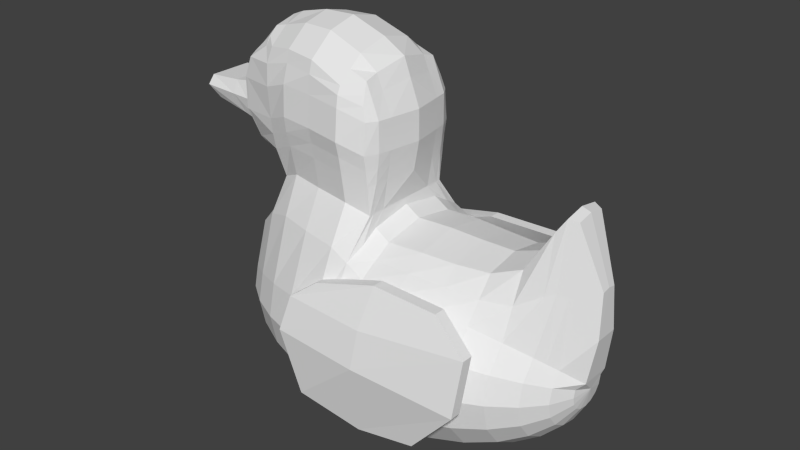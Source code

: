 # Source: Rubber_Duck_new.blend  (saved by Blender 2.70.0; exported with 4.5.12 LTS)
import bpy
from mathutils import Matrix  # noqa: F401  (used for matrix-valued properties, if any)

bpy.ops.wm.read_factory_settings(use_empty=True)
scene = bpy.context.scene
scene.name = 'Scene'

# ---- collections
col_collection_2 = bpy.data.collections.new('Collection 2'); scene.collection.children.link(col_collection_2)

# ---- world
world_world = bpy.data.worlds.new('World'); scene.world = world_world
world_world.color = (0.05088, 0.05088, 0.05088)
world_world.use_sun_shadow = False
world_world.sun_shadow_jitter_overblur = 0.0
world_world.cycles.sampling_method = 'MANUAL'
world_world.cycles.sample_map_resolution = 256

# ---- meshes
me_plane_002 = bpy.data.meshes.new('Plane.002')
me_plane_002.from_pydata([(-1.83, -1.313, 1.341), (-2.393, -0.6043, 1.076), (-0.9499, -1.459, 1.303), (0.004461, -1.549, 1.231), (6.008, -0.2253, -2.688), (5.719, -0.4421, -3.164), (5.249, -0.642, -3.603), (4.616, -0.8171, -3.987), (3.845, -0.9609, -4.303), (2.965, -1.068, -4.537), (2.011, -1.133, -4.682), (1.018, -1.156, -4.73), (0.02589, -1.133, -4.753), (-0.9285, -1.068, -4.708), (-1.808, -0.9609, -4.587), (-2.579, -0.8171, -4.319), (-3.212, -0.642, -3.899), (-3.682, -0.4421, -3.377), (-3.971, -0.2253, -2.688), (6.008, -0.4164, -2.572), (5.719, -0.8171, -2.936), (5.249, -1.186, -3.272), (4.616, -1.51, -3.566), (3.845, -1.776, -3.808), (2.965, -1.973, -3.987), (2.011, -2.095, -4.098), (1.018, -2.136, -4.135), (0.02589, -2.095, -4.098), (-0.9285, -1.973, -3.987), (-1.808, -1.776, -3.808), (-2.579, -1.51, -3.566), (-3.212, -1.186, -3.272), (-3.682, -0.8171, -2.936), (-3.971, -0.4164, -2.572), (6.008, -0.5442, -2.398), (5.719, -1.068, -2.595), (5.249, -1.55, -2.777), (4.616, -1.973, -2.936), (3.845, -2.32, -3.067), (2.965, -2.578, -3.164), (2.011, -2.737, -3.224), (1.018, -2.79, -3.244), (0.02589, -2.737, -3.224), (-0.9285, -2.578, -3.164), (-1.808, -2.32, -3.067), (-2.579, -1.973, -2.936), (-3.212, -1.55, -2.777), (-3.682, -1.068, -2.595), (-3.971, -0.5442, -2.398), (6.008, -0.5891, -2.193), (5.719, -1.156, -2.193), (5.249, -1.678, -2.193), (4.616, -2.136, -2.193), (3.845, -2.511, -2.193), (2.965, -2.79, -2.193), (2.011, -2.962, -2.193), (1.018, -3.02, -2.193), (0.02589, -2.962, -2.193), (-0.9285, -2.79, -2.193), (-1.808, -2.511, -2.193), (-2.579, -2.136, -2.193), (-3.212, -1.678, -2.193), (-3.682, -1.156, -2.193), (-3.971, -0.5891, -2.193), (6.008, -0.5442, -1.988), (5.719, -1.068, -1.791), (5.249, -1.55, -1.609), (4.616, -1.973, -1.45), (3.845, -2.32, -1.319), (2.965, -2.578, -1.222), (2.011, -2.737, -1.162), (1.018, -2.79, -1.142), (0.0259, -2.737, -1.162), (-0.9285, -2.578, -1.222), (-1.808, -2.32, -1.319), (-2.579, -1.973, -1.45), (-3.212, -1.55, -1.609), (-3.682, -1.068, -1.791), (-3.971, -0.5442, -1.988), (6.189, -0.4164, -1.814), (5.719, -0.8171, -1.45), (5.249, -1.186, -1.114), (4.616, -1.51, -0.82), (3.845, -1.776, -0.5785), (2.965, -1.973, -0.399), (2.011, -2.095, -0.2885), (1.018, -2.136, -0.2512), (0.0259, -2.095, 0.2651), (-0.9285, -1.973, 0.3373), (-1.808, -1.776, 0.3747), (-2.579, -1.51, 0.1104), (-3.212, -1.186, -0.4236), (-3.682, -0.8171, -1.028), (-3.971, -0.4164, -1.814), (6.317, -0.2253, 0.523), (5.719, -0.4421, 2.117), (5.249, -0.642, 1.81), (4.616, -0.8171, 0.7495), (3.845, -0.9609, 0.4375), (2.965, -1.068, 0.3996), (2.011, -1.133, 0.4019), (1.018, -1.156, 0.3441), (-2.579, -0.8171, 0.5313), (-3.212, -0.642, -0.09287), (-3.682, -0.4421, -0.7998), (-3.971, -0.2253, -1.698), (5.484, -0.542, -3.383), (5.484, -1.002, -3.104), (5.484, -1.309, -2.686), (5.484, -1.417, -2.193), (5.484, -1.309, -1.7), (5.484, -1.002, -1.282), (5.484, -0.542, 2.176), (6.361, -0.3209, -0.6456), (-2.579, -1.164, 0.3209), (-2.393, -0.8605, 1.076), (1.018, -1.646, 0.04646), (2.011, -1.614, 0.0567), (2.965, -1.52, 0.0003049), (3.845, -1.368, -0.07049), (4.616, -1.164, -0.03523), (5.249, -0.9142, 0.3477), (-3.971, -0.3209, -1.756), (-3.682, -0.6296, -0.9137), (5.719, -0.6296, 0.3334), (-3.212, -0.9142, -0.2582), (5.484, -0.7719, 0.4471), (0.5895, -1.336, 0.9731), (-3.827, -0.3337, -3.033), (-3.827, -0.6168, -2.754), (-3.827, -0.806, -2.497), (-3.827, -0.8724, -2.193), (-3.827, -0.806, -1.889), (-3.827, -0.6168, -1.295), (-3.827, -0.3337, -1.123), (-3.827, -0.4752, -1.209), (0.5222, -1.145, -4.741), (0.5222, -2.115, -4.116), (0.5222, -2.764, -3.234), (0.5222, -2.991, -2.193), (0.5222, -2.764, -1.152), (0.5222, -2.115, 0.006966), (0.6109, -1.145, 0.5966), (0.6109, -1.63, 0.3018), (-0.06682, -1.549, 4.14), (-1.021, -1.459, 4.516), (-1.901, -1.313, 4.553), (-2.672, -1.117, 4.412), (-0.06682, -0.8383, 4.724), (-1.021, -0.7896, 5.066), (-1.901, -0.7106, 5.048), (-2.672, -0.6043, 4.833), (-2.672, -0.8605, 4.623), (-1.901, -1.012, 4.801), (-1.021, -1.124, 4.791), (-0.06682, -1.194, 4.432), (0.4295, -1.364, 3.963), (0.4295, -0.8465, 4.37), (0.4295, -1.205, 4.258), (-2.393, -1.117, 1.076), (0.5895, -0.8465, 0.9731), (0.5895, -1.205, 0.9731), (-2.533, -1.415, 2.683), (-0.9856, -1.695, 2.91), (0.6129, -1.551, 2.579), (-0.03118, -1.799, 2.838), (-1.865, -1.62, 2.947), (0.8498, -0.8465, 2.579), (0.7884, -1.205, 2.579), (-2.602, -1.415, 3.486), (-1.003, -1.613, 3.713), (0.6099, -1.476, 3.383), (-0.049, -1.712, 3.641), (-1.883, -1.561, 3.75), (0.8467, -0.8465, 3.383), (0.7853, -1.205, 3.383), (-2.67, -0.6043, 1.411), (-2.67, -0.8605, 1.411), (-3.004, -0.9966, 4.331), (-3.004, -0.6043, 4.751), (-3.004, -0.8605, 4.541), (-2.67, -0.9966, 1.411), (-3.624, -1.158, 2.601), (-4.589, -0.7386, 2.641), (-3.624, -0.8605, 2.601), (-3.624, -0.7386, 2.601), (-3.694, -1.101, 3.404), (-3.694, -0.8605, 3.404), (-3.694, -0.6043, 3.404), (-2.644, -1.339, 4.042), (-1.014, -1.556, 4.195), (0.5016, -1.424, 3.731), (-0.05969, -1.652, 3.94), (-1.894, -1.4, 4.232), (0.5964, -0.8465, 3.975), (0.5718, -1.205, 3.908), (-3.514, -1.063, 3.96), (-3.514, -0.8605, 4.086), (-3.514, -0.6043, 4.213), (-2.463, -1.356, 1.88), (-0.9678, -1.556, 2.107), (0.6012, -1.424, 1.776), (-0.01336, -1.652, 2.034), (-1.847, -1.475, 2.144), (0.7196, -0.8465, 1.776), (0.6889, -1.205, 1.776), (-2.818, -0.994, 1.581), (-2.818, -0.8605, 1.581), (-2.818, -0.6043, 1.581), (-2.498, -1.404, 2.281), (-0.9767, -1.613, 2.508), (0.607, -1.476, 2.178), (-0.02227, -1.712, 2.436), (-1.856, -1.574, 2.546), (0.7847, -0.8465, 2.178), (0.7386, -1.205, 2.178), (-3.351, -1.012, 1.883), (-3.351, -0.8605, 1.883), (-3.351, -0.6043, 1.883), (-5.553, -0.7386, 2.682), (-5.492, -0.6043, 2.936), (-5.28, -0.6043, 2.346), (-4.315, -0.6043, 2.143), (-4.593, -0.6043, 2.997), (-4.144, -0.6043, 3.063), (-4.107, -0.7386, 2.621), (-3.833, -0.6043, 2.013), (-0.1894, -3.11, -3.478), (3.374, -3.163, -3.313), (0.005463, -2.642, -0.4841), (3.509, -2.525, -0.03437), (-0.8191, -3.129, -1.884), (1.66, -3.063, -3.733), (4.603, -3.321, -1.884), (1.66, -2.444, -0.03437), (1.66, -3.321, -1.884), (4.611, -2.954, -0.5841), (-0.6917, -2.837, -1.019), (1.66, -3.042, -0.9589), (-0.1894, -2.81, -3.478), (3.374, -2.864, -3.313), (0.005463, -2.343, -0.4841), (3.509, -2.225, -0.03437), (-0.8191, -2.829, -1.884), (1.66, -2.763, -3.733), (4.603, -3.021, -1.884), (1.66, -2.145, -0.03437), (1.66, -3.021, -1.884), (4.611, -2.654, -0.5841), (-0.6917, -2.537, -1.019), (1.66, -2.742, -0.9589), (-3.545, -1.177, 2.607), (-2.65, -0.6043, 1.386), (-2.98, -1.005, 4.336), (-3.614, -1.124, 3.41), (-2.98, -0.6043, 4.757), (-2.98, -0.8605, 4.547), (-2.65, -1.005, 1.386), (-2.65, -0.8605, 1.386), (-3.451, -1.083, 3.966), (-2.792, -1.021, 1.603), (-3.289, -1.041, 1.912), (6.317, 0.0, 0.5638), (5.719, 0.0, 2.197), (5.249, 0.0, 1.926), (4.616, 0.0, 0.8973), (3.845, 0.0, 0.6113), (2.965, 0.0, 0.5928), (2.011, 0.0, 0.607), (1.018, 0.0, 0.5532), (-1.83, 1.313, 1.341), (-2.393, 0.0, 1.076), (-2.393, 0.6043, 1.076), (-2.579, 0.0, 0.6791), (-3.212, 0.0, 0.02327), (-3.682, 0.0, -0.7198), (-3.971, 0.0, -1.657), (-0.9499, 1.459, 1.303), (0.004461, 1.549, 1.231), (6.008, 0.0, -2.729), (5.719, 0.0, -3.244), (5.249, 0.0, -3.719), (4.616, 0.0, -4.135), (3.845, 0.0, -4.476), (2.965, 0.0, -4.73), (2.011, 0.0, -4.887), (1.018, 0.0, -4.939), (0.02589, 0.0, -4.958), (-0.9285, 0.0, -4.901), (-1.808, 0.0, -4.761), (-2.579, 0.0, -4.466), (-3.212, 0.0, -4.015), (-3.682, 0.0, -3.457), (-3.971, 0.0, -2.729), (6.008, 0.2253, -2.688), (5.719, 0.4421, -3.164), (5.249, 0.642, -3.603), (4.616, 0.8171, -3.987), (3.845, 0.9609, -4.303), (2.965, 1.068, -4.537), (2.011, 1.133, -4.682), (1.018, 1.156, -4.73), (0.02589, 1.133, -4.753), (-0.9285, 1.068, -4.708), (-1.808, 0.9609, -4.587), (-2.579, 0.8171, -4.319), (-3.212, 0.642, -3.899), (-3.682, 0.4421, -3.377), (-3.971, 0.2253, -2.688), (6.008, 0.4164, -2.572), (5.719, 0.8171, -2.936), (5.249, 1.186, -3.272), (4.616, 1.51, -3.566), (3.845, 1.776, -3.808), (2.965, 1.973, -3.987), (2.011, 2.095, -4.098), (1.018, 2.136, -4.135), (0.02589, 2.095, -4.098), (-0.9285, 1.973, -3.987), (-1.808, 1.776, -3.808), (-2.579, 1.51, -3.566), (-3.212, 1.186, -3.272), (-3.682, 0.8171, -2.936), (-3.971, 0.4164, -2.572), (6.008, 0.5442, -2.398), (5.719, 1.068, -2.595), (5.249, 1.55, -2.777), (4.616, 1.973, -2.936), (3.845, 2.32, -3.067), (2.965, 2.578, -3.164), (2.011, 2.737, -3.224), (1.018, 2.79, -3.244), (0.02589, 2.737, -3.224), (-0.9285, 2.578, -3.164), (-1.808, 2.32, -3.067), (-2.579, 1.973, -2.936), (-3.212, 1.55, -2.777), (-3.682, 1.068, -2.595), (-3.971, 0.5442, -2.398), (6.008, 0.5891, -2.193), (5.719, 1.156, -2.193), (5.249, 1.678, -2.193), (4.616, 2.136, -2.193), (3.845, 2.511, -2.193), (2.965, 2.79, -2.193), (2.011, 2.962, -2.193), (1.018, 3.02, -2.193), (0.02589, 2.962, -2.193), (-0.9285, 2.79, -2.193), (-1.808, 2.511, -2.193), (-2.579, 2.136, -2.193), (-3.212, 1.678, -2.193), (-3.682, 1.156, -2.193), (-3.971, 0.5891, -2.193), (6.008, 0.5442, -1.988), (5.719, 1.068, -1.791), (5.249, 1.55, -1.609), (4.616, 1.973, -1.45), (3.845, 2.32, -1.319), (2.965, 2.578, -1.222), (2.011, 2.737, -1.162), (1.018, 2.79, -1.142), (0.0259, 2.737, -1.162), (-0.9285, 2.578, -1.222), (-1.808, 2.32, -1.319), (-2.579, 1.973, -1.45), (-3.212, 1.55, -1.609), (-3.682, 1.068, -1.791), (-3.971, 0.5442, -1.988), (6.106, 0.0, -2.193), (6.189, 0.4164, -1.814), (5.719, 0.8171, -1.45), (5.249, 1.186, -1.114), (4.616, 1.51, -0.82), (3.845, 1.776, -0.5785), (2.965, 1.973, -0.399), (2.011, 2.095, -0.2885), (1.018, 2.136, -0.2512), (0.0259, 2.095, 0.2651), (-0.9285, 1.973, 0.3373), (-1.808, 1.776, 0.3747), (-2.579, 1.51, 0.1104), (-3.212, 1.186, -0.4236), (-3.682, 0.8171, -1.028), (-3.971, 0.4164, -1.814), (-4.069, 0.0, -2.193), (6.317, 0.2253, 0.523), (5.719, 0.4421, 2.117), (5.249, 0.642, 1.81), (4.616, 0.8171, 0.7495), (3.845, 0.9609, 0.4375), (2.965, 1.068, 0.3996), (2.011, 1.133, 0.4019), (1.018, 1.156, 0.3441), (-2.579, 0.8171, 0.5313), (-3.212, 0.642, -0.09287), (-3.682, 0.4421, -0.7998), (-3.971, 0.2253, -1.698), (5.484, 0.0, 2.274), (5.484, 0.0, -3.481), (5.484, 0.542, -3.383), (5.484, 1.002, -3.104), (5.484, 1.309, -2.686), (5.484, 1.417, -2.193), (5.484, 1.309, -1.7), (5.484, 1.002, -1.282), (5.484, 0.542, 2.176), (6.361, 0.3209, -0.6456), (-2.579, 1.164, 0.3209), (-2.393, 0.8605, 1.076), (0.5895, 0.0, 0.9731), (1.018, 1.646, 0.04646), (2.011, 1.614, 0.0567), (2.965, 1.52, 0.0003049), (3.845, 1.368, -0.07049), (4.616, 1.164, -0.03523), (5.249, 0.9142, 0.3477), (-3.971, 0.3209, -1.756), (-3.682, 0.6296, -0.9137), (5.719, 0.6296, 0.3334), (-3.212, 0.9142, -0.2582), (5.484, 0.7719, 0.4471), (0.5895, 1.336, 0.9731), (6.189, 0.0, -1.814), (6.361, 0.0, -0.6456), (-3.827, 0.0, -1.063), (-3.827, 0.0, -3.093), (-3.827, 0.3337, -3.033), (-3.827, 0.6168, -2.754), (-3.827, 0.806, -2.497), (-3.827, 0.8724, -2.193), (-3.827, 0.806, -1.889), (-3.827, 0.6168, -1.295), (-3.827, 0.3337, -1.123), (-3.827, 0.4752, -1.209), (0.6109, 0.0, 0.8036), (0.5222, 0.0, -4.948), (0.5222, 1.145, -4.741), (0.5222, 2.115, -4.116), (0.5222, 2.764, -3.234), (0.5222, 2.991, -2.193), (0.5222, 2.764, -1.152), (0.5222, 2.115, 0.006966), (0.6109, 1.145, 0.5966), (0.6109, 1.63, 0.3018), (-0.06682, 0.0, 4.929), (-1.021, 0.0, 5.259), (-1.901, 0.0, 5.222), (-2.672, 0.0, 5.038), (-0.06682, 1.549, 4.14), (-1.021, 1.459, 4.516), (-1.901, 1.313, 4.553), (-2.672, 1.117, 4.412), (-0.06682, 0.8383, 4.724), (-1.021, 0.7896, 5.066), (-1.901, 0.7106, 5.048), (-2.672, 0.6043, 4.833), (-2.672, 0.8605, 4.623), (-1.901, 1.012, 4.801), (-1.021, 1.124, 4.791), (-0.06682, 1.194, 4.432), (0.5406, 0.0, 4.577), (0.4295, 1.364, 3.963), (0.4295, 0.8465, 4.37), (0.4295, 1.205, 4.258), (-2.393, 1.117, 1.076), (0.5895, 0.8465, 0.9731), (0.5895, 1.205, 0.9731), (-2.533, 1.415, 2.683), (-0.9856, 1.695, 2.91), (0.6129, 1.551, 2.579), (0.9904, 0.0, 2.579), (-0.03118, 1.799, 2.838), (-1.865, 1.62, 2.947), (0.8498, 0.8465, 2.579), (0.7884, 1.205, 2.579), (-2.602, 1.415, 3.486), (-1.003, 1.613, 3.713), (0.6099, 1.476, 3.383), (0.9874, 0.0, 3.383), (-0.049, 1.712, 3.641), (-1.883, 1.561, 3.75), (0.8467, 0.8465, 3.383), (0.7853, 1.205, 3.383), (-2.67, 0.0, 1.411), (-2.67, 0.6043, 1.411), (-2.67, 0.8605, 1.411), (-3.004, 0.0, 4.899), (-3.004, 0.9966, 4.331), (-3.004, 0.6043, 4.751), (-3.004, 0.8605, 4.541), (-2.67, 0.9966, 1.411), (-3.624, 1.158, 2.601), (-4.589, 0.7386, 2.641), (-3.624, 0.8605, 2.601), (-3.624, 0.7386, 2.601), (-3.694, 1.101, 3.404), (-3.694, 0.0, 3.404), (-3.694, 0.8605, 3.404), (-3.694, 0.6043, 3.404), (-2.644, 1.339, 4.042), (-1.014, 1.556, 4.195), (0.5016, 1.424, 3.731), (0.7193, 0.0, 4.099), (-0.05969, 1.652, 3.94), (-1.894, 1.4, 4.232), (0.5964, 0.8465, 3.975), (0.5718, 1.205, 3.908), (-3.514, 1.063, 3.96), (-3.514, 0.0, 4.301), (-3.514, 0.8605, 4.086), (-3.514, 0.6043, 4.213), (-2.463, 1.356, 1.88), (-0.9678, 1.556, 2.107), (0.6012, 1.424, 1.776), (0.8455, 0.0, 1.776), (-0.01336, 1.652, 2.034), (-1.847, 1.475, 2.144), (0.7196, 0.8465, 1.776), (0.6889, 1.205, 1.776), (-2.818, 0.994, 1.581), (-2.818, 0.0, 1.581), (-2.818, 0.8605, 1.581), (-2.818, 0.6043, 1.581), (-2.498, 1.404, 2.281), (-0.9767, 1.613, 2.508), (0.607, 1.476, 2.178), (0.918, 0.0, 2.178), (-0.02227, 1.712, 2.436), (-1.856, 1.574, 2.546), (0.7847, 0.8465, 2.178), (0.7386, 1.205, 2.178), (-3.351, 1.012, 1.883), (-3.351, 0.0, 1.883), (-3.351, 0.8605, 1.883), (-3.351, 0.6043, 1.883), (-5.553, 0.0, 2.682), (-5.553, 0.7386, 2.682), (-5.492, 0.0, 2.936), (-5.492, 0.6043, 2.936), (-5.28, 0.0, 2.346), (-5.28, 0.6043, 2.346), (-4.315, 0.6043, 2.143), (-4.315, 0.0, 2.143), (-4.593, 0.6043, 2.997), (-4.593, 0.0, 2.997), (-3.833, 0.0, 2.013), (-4.144, 0.6043, 3.063), (-4.107, 0.7386, 2.621), (-3.833, 0.6043, 2.013), (-4.144, 0.0, 3.063), (-0.1894, 3.11, -3.478), (3.374, 3.163, -3.313), (0.005463, 2.642, -0.4841), (3.509, 2.525, -0.03437), (-0.8191, 3.129, -1.884), (1.66, 3.063, -3.733), (4.603, 3.321, -1.884), (1.66, 2.444, -0.03437), (1.66, 3.321, -1.884), (4.611, 2.954, -0.5841), (-0.6917, 2.837, -1.019), (1.66, 3.042, -0.9589), (-0.1894, 2.81, -3.478), (3.374, 2.864, -3.313), (0.005463, 2.343, -0.4841), (3.509, 2.225, -0.03437), (-0.8191, 2.829, -1.884), (1.66, 2.763, -3.733), (4.603, 3.021, -1.884), (1.66, 2.145, -0.03437), (1.66, 3.021, -1.884), (4.611, 2.654, -0.5841), (-0.6917, 2.537, -1.019), (1.66, 2.742, -0.9589), (-3.545, 1.177, 2.607), (-2.65, 0.6043, 1.386), (-2.65, 0.0, 1.386), (-2.98, 0.0, 4.909), (-2.98, 1.005, 4.336), (-3.614, 1.124, 3.41), (-2.98, 0.6043, 4.757), (-2.98, 0.8605, 4.547), (-2.65, 1.005, 1.386), (-2.65, 0.8605, 1.386), (-3.451, 1.083, 3.966), (-2.792, 1.021, 1.603), (-3.289, 1.041, 1.912)], [], [(141, 143, 161, 127), (114, 90, 159, 115), (290, 289, 14, 15), (288, 287, 12, 13), (286, 285, 10, 11), (284, 283, 8, 9), (282, 281, 6, 7), (426, 292, 17, 128), (280, 279, 4, 5), (291, 290, 15, 16), (289, 288, 13, 14), (436, 286, 11, 136), (285, 284, 9, 10), (283, 282, 7, 8), (399, 280, 5, 106), (292, 291, 16, 17), (15, 14, 29, 30), (13, 12, 27, 28), (11, 10, 25, 26), (9, 8, 23, 24), (7, 6, 21, 22), (128, 17, 32, 129), (5, 4, 19, 20), (16, 15, 30, 31), (14, 13, 28, 29), (136, 11, 26, 137), (10, 9, 24, 25), (8, 7, 22, 23), (106, 5, 20, 107), (17, 16, 31, 32), (30, 29, 44, 45), (28, 27, 42, 43), (26, 25, 40, 41), (24, 23, 38, 39), (22, 21, 36, 37), (129, 32, 47, 130), (20, 19, 34, 35), (31, 30, 45, 46), (29, 28, 43, 44), (137, 26, 41, 138), (25, 24, 39, 40), (23, 22, 37, 38), (107, 20, 35, 108), (32, 31, 46, 47), (45, 44, 59, 60), (43, 42, 57, 58), (41, 40, 55, 56), (39, 38, 53, 54), (37, 36, 51, 52), (130, 47, 62, 131), (35, 34, 49, 50), (46, 45, 60, 61), (44, 43, 58, 59), (138, 41, 56, 139), (40, 39, 54, 55), (38, 37, 52, 53), (108, 35, 50, 109), (47, 46, 61, 62), (60, 59, 74, 75), (58, 57, 72, 73), (56, 55, 70, 71), (54, 53, 68, 69), (52, 51, 66, 67), (131, 62, 77, 132), (50, 49, 64, 65), (61, 60, 75, 76), (59, 58, 73, 74), (139, 56, 71, 140), (55, 54, 69, 70), (53, 52, 67, 68), (109, 50, 65, 110), (62, 61, 76, 77), (75, 74, 89, 90), (73, 72, 87, 88), (71, 70, 85, 86), (69, 68, 83, 84), (67, 66, 81, 82), (132, 77, 92, 133), (65, 64, 79, 80), (76, 75, 90, 91), (74, 73, 88, 89), (140, 71, 86, 141), (70, 69, 84, 85), (68, 67, 82, 83), (110, 65, 80, 111), (77, 76, 91, 92), (191, 195, 158, 156), (116, 117, 100, 101), (118, 119, 98, 99), (120, 121, 96, 97), (135, 123, 104, 134), (124, 113, 94, 95), (125, 114, 102, 103), (192, 191, 156, 144), (143, 116, 101, 142), (117, 118, 99, 100), (119, 120, 97, 98), (126, 124, 95, 112), (123, 125, 103, 104), (279, 369, 4), (385, 293, 18), (4, 369, 19), (385, 18, 33), (19, 369, 34), (385, 33, 48), (34, 369, 49), (385, 48, 63), (49, 369, 64), (385, 63, 78), (64, 369, 79), (385, 78, 93), (93, 122, 385), (193, 190, 145, 146), (101, 100, 268, 269), (99, 98, 266, 267), (97, 96, 264, 265), (134, 104, 275, 425), (95, 94, 262, 263), (103, 102, 273, 274), (251, 254, 186, 182), (142, 101, 269, 435), (100, 99, 267, 268), (98, 97, 265, 266), (385, 105, 276), (112, 95, 263, 398), (104, 103, 274, 275), (281, 399, 106, 6), (6, 106, 107, 21), (21, 107, 108, 36), (36, 108, 109, 51), (51, 109, 110, 66), (66, 110, 111, 81), (121, 126, 112, 96), (96, 112, 398, 264), (194, 503, 461, 157), (86, 85, 117, 116), (84, 83, 119, 118), (82, 81, 121, 120), (133, 92, 123, 135), (80, 79, 113, 124), (91, 90, 114, 125), (261, 251, 182, 216), (141, 86, 116, 143), (85, 84, 118, 117), (83, 82, 120, 119), (111, 80, 124, 126), (92, 91, 125, 123), (81, 111, 126, 121), (79, 369, 423), (79, 423, 113), (423, 424, 113), (262, 94, 113, 424), (105, 385, 122), (293, 426, 128, 18), (18, 128, 129, 33), (33, 129, 130, 48), (48, 130, 131, 63), (63, 131, 132, 78), (78, 132, 133, 93), (122, 135, 134, 105), (105, 134, 425, 276), (93, 133, 135, 122), (190, 192, 144, 145), (252, 258, 177, 176), (287, 436, 136, 12), (12, 136, 137, 27), (27, 137, 138, 42), (42, 138, 139, 57), (57, 139, 140, 72), (72, 140, 141, 87), (253, 256, 180, 178), (189, 193, 146, 147), (195, 194, 157, 158), (152, 153, 150, 151), (154, 155, 148, 149), (153, 154, 149, 150), (151, 150, 447, 448), (149, 148, 445, 446), (150, 149, 446, 447), (147, 146, 153, 152), (145, 144, 155, 154), (146, 145, 154, 153), (155, 158, 157, 148), (148, 157, 461, 445), (144, 156, 158, 155), (87, 141, 127, 3), (89, 88, 2, 0), (142, 435, 410, 160), (102, 114, 115, 1), (88, 87, 3, 2), (273, 102, 1, 271), (90, 89, 0, 159), (143, 142, 160, 161), (211, 215, 168, 164), (212, 211, 164, 165), (577, 252, 176, 484), (213, 210, 163, 166), (214, 527, 471, 167), (255, 578, 487, 179), (210, 212, 165, 163), (259, 253, 178, 196), (209, 213, 166, 162), (215, 214, 167, 168), (164, 168, 175, 171), (165, 164, 171, 172), (166, 163, 170, 173), (256, 255, 179, 180), (167, 471, 479, 174), (163, 165, 172, 170), (258, 257, 181, 177), (162, 166, 173, 169), (168, 167, 174, 175), (197, 196, 178, 180), (198, 197, 180, 179), (509, 198, 179, 487), (217, 216, 182, 184), (218, 217, 184, 185), (222, 183, 219, 221), (184, 182, 186, 187), (185, 184, 187, 188), (543, 222, 221, 540), (171, 175, 195, 191), (172, 171, 191, 192), (173, 170, 190, 193), (174, 479, 503, 194), (170, 172, 192, 190), (169, 173, 193, 189), (175, 174, 194, 195), (254, 259, 196, 186), (187, 186, 196, 197), (188, 187, 197, 198), (497, 188, 198, 509), (257, 260, 206, 181), (127, 161, 205, 201), (3, 127, 201, 202), (0, 2, 200, 203), (160, 410, 515, 204), (2, 3, 202, 200), (159, 0, 203, 199), (161, 160, 204, 205), (177, 181, 206, 207), (176, 177, 207, 208), (484, 176, 208, 521), (260, 261, 216, 206), (201, 205, 215, 211), (202, 201, 211, 212), (203, 200, 210, 213), (204, 515, 527, 214), (200, 202, 212, 210), (199, 203, 213, 209), (205, 204, 214, 215), (207, 206, 216, 217), (208, 207, 217, 218), (521, 208, 218, 533), (540, 221, 219, 536), (536, 219, 220, 538), (223, 545, 538, 220), (183, 223, 220, 219), (226, 225, 183, 222), (546, 226, 222, 543), (224, 550, 545, 223), (225, 224, 223, 183), (218, 185, 225, 226), (533, 218, 226, 546), (188, 497, 550, 224), (185, 188, 224, 225), (238, 234, 230, 236), (237, 229, 234, 238), (227, 231, 235, 232), (232, 235, 233, 228), (235, 238, 236, 233), (231, 237, 238, 235), (250, 248, 242, 246), (249, 250, 246, 241), (239, 244, 247, 243), (244, 240, 245, 247), (247, 245, 248, 250), (243, 247, 250, 249), (237, 231, 243, 249), (233, 236, 248, 245), (230, 234, 246, 242), (228, 233, 245, 240), (227, 232, 244, 239), (229, 237, 249, 241), (234, 229, 241, 246), (236, 230, 242, 248), (232, 228, 240, 244), (231, 227, 239, 243), (162, 169, 254, 251), (209, 162, 251, 261), (1, 115, 258, 252), (147, 152, 256, 253), (271, 1, 252, 577), (151, 448, 578, 255), (189, 147, 253, 259), (152, 151, 255, 256), (115, 159, 257, 258), (169, 189, 259, 254), (159, 199, 260, 257), (199, 209, 261, 260), (442, 422, 467, 444), (408, 409, 465, 381), (290, 305, 304, 289), (288, 303, 302, 287), (286, 301, 300, 285), (284, 299, 298, 283), (282, 297, 296, 281), (426, 427, 307, 292), (280, 295, 294, 279), (291, 306, 305, 290), (289, 304, 303, 288), (436, 437, 301, 286), (285, 300, 299, 284), (283, 298, 297, 282), (399, 400, 295, 280), (292, 307, 306, 291), (305, 320, 319, 304), (303, 318, 317, 302), (301, 316, 315, 300), (299, 314, 313, 298), (297, 312, 311, 296), (427, 428, 322, 307), (295, 310, 309, 294), (306, 321, 320, 305), (304, 319, 318, 303), (437, 438, 316, 301), (300, 315, 314, 299), (298, 313, 312, 297), (400, 401, 310, 295), (307, 322, 321, 306), (320, 335, 334, 319), (318, 333, 332, 317), (316, 331, 330, 315), (314, 329, 328, 313), (312, 327, 326, 311), (428, 429, 337, 322), (310, 325, 324, 309), (321, 336, 335, 320), (319, 334, 333, 318), (438, 439, 331, 316), (315, 330, 329, 314), (313, 328, 327, 312), (401, 402, 325, 310), (322, 337, 336, 321), (335, 350, 349, 334), (333, 348, 347, 332), (331, 346, 345, 330), (329, 344, 343, 328), (327, 342, 341, 326), (429, 430, 352, 337), (325, 340, 339, 324), (336, 351, 350, 335), (334, 349, 348, 333), (439, 440, 346, 331), (330, 345, 344, 329), (328, 343, 342, 327), (402, 403, 340, 325), (337, 352, 351, 336), (350, 365, 364, 349), (348, 363, 362, 347), (346, 361, 360, 345), (344, 359, 358, 343), (342, 357, 356, 341), (430, 431, 367, 352), (340, 355, 354, 339), (351, 366, 365, 350), (349, 364, 363, 348), (440, 441, 361, 346), (345, 360, 359, 344), (343, 358, 357, 342), (403, 404, 355, 340), (352, 367, 366, 351), (365, 381, 380, 364), (363, 379, 378, 362), (361, 377, 376, 360), (359, 375, 374, 358), (357, 373, 372, 356), (431, 432, 383, 367), (355, 371, 370, 354), (366, 382, 381, 365), (364, 380, 379, 363), (441, 442, 377, 361), (360, 376, 375, 359), (358, 374, 373, 357), (404, 405, 371, 355), (367, 383, 382, 366), (502, 462, 464, 507), (411, 393, 392, 412), (413, 391, 390, 414), (415, 389, 388, 416), (434, 433, 396, 418), (419, 387, 386, 407), (420, 395, 394, 408), (504, 449, 462, 502), (444, 443, 393, 411), (412, 392, 391, 413), (414, 390, 389, 415), (421, 406, 387, 419), (418, 396, 395, 420), (279, 294, 369), (385, 308, 293), (294, 309, 369), (385, 323, 308), (309, 324, 369), (385, 338, 323), (324, 339, 369), (385, 353, 338), (339, 354, 369), (385, 368, 353), (354, 370, 369), (385, 384, 368), (384, 385, 417), (505, 451, 450, 501), (393, 269, 268, 392), (391, 267, 266, 390), (389, 265, 264, 388), (433, 425, 275, 396), (387, 263, 262, 386), (395, 274, 273, 394), (575, 492, 496, 580), (443, 435, 269, 393), (392, 268, 267, 391), (390, 266, 265, 389), (385, 276, 397), (406, 398, 263, 387), (396, 275, 274, 395), (281, 296, 400, 399), (296, 311, 401, 400), (311, 326, 402, 401), (326, 341, 403, 402), (341, 356, 404, 403), (356, 372, 405, 404), (416, 388, 406, 421), (388, 264, 398, 406), (506, 463, 461, 503), (377, 411, 412, 376), (375, 413, 414, 374), (373, 415, 416, 372), (432, 434, 418, 383), (371, 419, 407, 370), (382, 420, 408, 381), (587, 532, 492, 575), (442, 444, 411, 377), (376, 412, 413, 375), (374, 414, 415, 373), (405, 421, 419, 371), (383, 418, 420, 382), (372, 416, 421, 405), (370, 423, 369), (370, 407, 423), (423, 407, 424), (262, 424, 407, 386), (397, 417, 385), (293, 308, 427, 426), (308, 323, 428, 427), (323, 338, 429, 428), (338, 353, 430, 429), (353, 368, 431, 430), (368, 384, 432, 431), (417, 397, 433, 434), (397, 276, 425, 433), (384, 417, 434, 432), (501, 450, 449, 504), (576, 485, 486, 584), (287, 302, 437, 436), (302, 317, 438, 437), (317, 332, 439, 438), (332, 347, 440, 439), (347, 362, 441, 440), (362, 378, 442, 441), (579, 488, 490, 582), (500, 452, 451, 505), (507, 464, 463, 506), (457, 456, 455, 458), (459, 454, 453, 460), (458, 455, 454, 459), (456, 448, 447, 455), (454, 446, 445, 453), (455, 447, 446, 454), (452, 457, 458, 451), (450, 459, 460, 449), (451, 458, 459, 450), (460, 453, 463, 464), (453, 445, 461, 463), (449, 460, 464, 462), (378, 278, 422, 442), (380, 270, 277, 379), (443, 466, 410, 435), (394, 272, 409, 408), (379, 277, 278, 378), (273, 271, 272, 394), (381, 465, 270, 380), (444, 467, 466, 443), (526, 470, 475, 531), (528, 472, 470, 526), (577, 484, 485, 576), (529, 473, 469, 525), (530, 474, 471, 527), (581, 489, 487, 578), (525, 469, 472, 528), (585, 508, 488, 579), (524, 468, 473, 529), (531, 475, 474, 530), (470, 478, 483, 475), (472, 480, 478, 470), (473, 481, 477, 469), (582, 490, 489, 581), (474, 482, 479, 471), (469, 477, 480, 472), (584, 486, 491, 583), (468, 476, 481, 473), (475, 483, 482, 474), (510, 490, 488, 508), (511, 489, 490, 510), (509, 487, 489, 511), (534, 494, 492, 532), (535, 495, 494, 534), (542, 541, 537, 493), (494, 498, 496, 492), (495, 499, 498, 494), (543, 540, 541, 542), (478, 502, 507, 483), (480, 504, 502, 478), (481, 505, 501, 477), (482, 506, 503, 479), (477, 501, 504, 480), (476, 500, 505, 481), (483, 507, 506, 482), (580, 496, 508, 585), (498, 510, 508, 496), (499, 511, 510, 498), (497, 509, 511, 499), (583, 491, 520, 586), (422, 514, 519, 467), (278, 516, 514, 422), (270, 517, 513, 277), (466, 518, 515, 410), (277, 513, 516, 278), (465, 512, 517, 270), (467, 519, 518, 466), (486, 522, 520, 491), (485, 523, 522, 486), (484, 521, 523, 485), (586, 520, 532, 587), (514, 526, 531, 519), (516, 528, 526, 514), (517, 529, 525, 513), (518, 530, 527, 515), (513, 525, 528, 516), (512, 524, 529, 517), (519, 531, 530, 518), (522, 534, 532, 520), (523, 535, 534, 522), (521, 533, 535, 523), (540, 536, 537, 541), (536, 538, 539, 537), (544, 539, 538, 545), (493, 537, 539, 544), (549, 542, 493, 548), (546, 543, 542, 549), (547, 544, 545, 550), (548, 493, 544, 547), (535, 549, 548, 495), (533, 546, 549, 535), (499, 547, 550, 497), (495, 548, 547, 499), (562, 560, 554, 558), (561, 562, 558, 553), (551, 556, 559, 555), (556, 552, 557, 559), (559, 557, 560, 562), (555, 559, 562, 561), (574, 570, 566, 572), (573, 565, 570, 574), (563, 567, 571, 568), (568, 571, 569, 564), (571, 574, 572, 569), (567, 573, 574, 571), (561, 573, 567, 555), (557, 569, 572, 560), (554, 566, 570, 558), (552, 564, 569, 557), (551, 563, 568, 556), (553, 565, 573, 561), (558, 570, 565, 553), (560, 572, 566, 554), (556, 568, 564, 552), (555, 567, 563, 551), (468, 575, 580, 476), (524, 587, 575, 468), (272, 576, 584, 409), (452, 579, 582, 457), (271, 577, 576, 272), (456, 581, 578, 448), (500, 585, 579, 452), (457, 582, 581, 456), (409, 584, 583, 465), (476, 580, 585, 500), (465, 583, 586, 512), (512, 586, 587, 524)])
_uv = me_plane_002.uv_layers.new(name='UVMap')
_uv.uv.foreach_set('vector', [0.4636, 0.5017, 0.4745, 0.551, 0.4547, 0.6174, 0.4474, 0.6091, 0.189, 0.4747, 0.2139, 0.4553, 0.1941, 0.537, 0.1735, 0.5399, 0.2291, 0.07362, 0.2905, 0.04331, 0.3142, 0.115, 0.258, 0.1302, 0.3623, 0.02285, 0.4422, 0.01252, 0.4469, 0.1033, 0.3774, 0.1066, 0.5249, 0.01245, 0.6083, 0.02406, 0.5919, 0.1128, 0.5199, 0.1057, 0.6856, 0.04648, 0.7539, 0.0775, 0.7227, 0.145, 0.6602, 0.1264, 0.811, 0.1144, 0.8559, 0.1543, 0.8252, 0.1918, 0.7779, 0.1674, 0.1222, 0.1828, 0.1397, 0.1563, 0.1637, 0.1804, 0.1426, 0.1998, 0.8894, 0.1941, 0.9132, 0.2328, 0.8997, 0.2434, 0.8654, 0.2174, 0.1787, 0.1123, 0.2291, 0.07362, 0.258, 0.1302, 0.2079, 0.1526, 0.2905, 0.04331, 0.3623, 0.02285, 0.3774, 0.1066, 0.3142, 0.115, 0.4835, 0.01154, 0.5249, 0.01245, 0.5199, 0.1057, 0.4834, 0.1035, 0.6083, 0.02406, 0.6856, 0.04648, 0.6602, 0.1264, 0.5919, 0.1128, 0.7539, 0.0775, 0.811, 0.1144, 0.7779, 0.1674, 0.7227, 0.145, 0.8732, 0.1737, 0.8894, 0.1941, 0.8654, 0.2174, 0.8455, 0.2041, 0.1397, 0.1563, 0.1787, 0.1123, 0.2079, 0.1526, 0.1637, 0.1804, 0.258, 0.1302, 0.3142, 0.115, 0.3248, 0.1909, 0.2689, 0.1987, 0.3774, 0.1066, 0.4469, 0.1033, 0.4498, 0.1843, 0.3855, 0.1861, 0.5199, 0.1057, 0.5919, 0.1128, 0.5817, 0.19, 0.5163, 0.1858, 0.6602, 0.1264, 0.7227, 0.145, 0.7039, 0.2069, 0.6448, 0.1972, 0.7779, 0.1674, 0.8252, 0.1918, 0.8063, 0.2307, 0.7578, 0.2183, 0.1426, 0.1998, 0.1637, 0.1804, 0.1735, 0.2203, 0.1529, 0.227, 0.8654, 0.2174, 0.8997, 0.2434, 0.8908, 0.2569, 0.8502, 0.2436, 0.2079, 0.1526, 0.258, 0.1302, 0.2689, 0.1987, 0.2186, 0.2085, 0.3142, 0.115, 0.3774, 0.1066, 0.3855, 0.1861, 0.3248, 0.1909, 0.4834, 0.1035, 0.5199, 0.1057, 0.5163, 0.1858, 0.4831, 0.1845, 0.5919, 0.1128, 0.6602, 0.1264, 0.6448, 0.1972, 0.5817, 0.19, 0.7227, 0.145, 0.7779, 0.1674, 0.7578, 0.2183, 0.7039, 0.2069, 0.8455, 0.2041, 0.8654, 0.2174, 0.8502, 0.2436, 0.8282, 0.2369, 0.1637, 0.1804, 0.2079, 0.1526, 0.2186, 0.2085, 0.1735, 0.2203, 0.2689, 0.1987, 0.3248, 0.1909, 0.3292, 0.2505, 0.2749, 0.2491, 0.3855, 0.1861, 0.4498, 0.1843, 0.4495, 0.2549, 0.3878, 0.2525, 0.5163, 0.1858, 0.5817, 0.19, 0.5762, 0.2597, 0.5133, 0.2575, 0.6448, 0.1972, 0.7039, 0.2069, 0.695, 0.2649, 0.6373, 0.2623, 0.7578, 0.2183, 0.8063, 0.2307, 0.7979, 0.2695, 0.7487, 0.2674, 0.1529, 0.227, 0.1735, 0.2203, 0.1798, 0.2483, 0.1585, 0.2487, 0.8502, 0.2436, 0.8908, 0.2569, 0.8873, 0.272, 0.8436, 0.2712, 0.2186, 0.2085, 0.2689, 0.1987, 0.2749, 0.2491, 0.2253, 0.2483, 0.3248, 0.1909, 0.3855, 0.1861, 0.3878, 0.2525, 0.3292, 0.2505, 0.4831, 0.1845, 0.5163, 0.1858, 0.5133, 0.2575, 0.4814, 0.2561, 0.5817, 0.19, 0.6448, 0.1972, 0.6373, 0.2623, 0.5762, 0.2597, 0.7039, 0.2069, 0.7578, 0.2183, 0.7487, 0.2674, 0.695, 0.2649, 0.8282, 0.2369, 0.8502, 0.2436, 0.8436, 0.2712, 0.8205, 0.2704, 0.1735, 0.2203, 0.2186, 0.2085, 0.2253, 0.2483, 0.1798, 0.2483, 0.2749, 0.2491, 0.3292, 0.2505, 0.3247, 0.3075, 0.2708, 0.2974, 0.3878, 0.2525, 0.4495, 0.2549, 0.446, 0.3226, 0.3835, 0.3161, 0.5133, 0.2575, 0.5762, 0.2597, 0.5746, 0.3268, 0.5109, 0.326, 0.6373, 0.2623, 0.695, 0.2649, 0.6951, 0.3213, 0.6365, 0.3251, 0.7487, 0.2674, 0.7979, 0.2695, 0.7994, 0.3082, 0.7496, 0.3157, 0.1585, 0.2487, 0.1798, 0.2483, 0.1774, 0.2755, 0.1566, 0.27, 0.8436, 0.2712, 0.8873, 0.272, 0.8894, 0.2871, 0.8455, 0.2989, 0.2253, 0.2483, 0.2749, 0.2491, 0.2708, 0.2974, 0.2219, 0.2866, 0.3292, 0.2505, 0.3878, 0.2525, 0.3835, 0.3161, 0.3247, 0.3075, 0.4814, 0.2561, 0.5133, 0.2575, 0.5109, 0.326, 0.4783, 0.3247, 0.5762, 0.2597, 0.6373, 0.2623, 0.6365, 0.3251, 0.5746, 0.3268, 0.695, 0.2649, 0.7487, 0.2674, 0.7496, 0.3157, 0.6951, 0.3213, 0.8205, 0.2704, 0.8436, 0.2712, 0.8455, 0.2989, 0.8224, 0.3038, 0.1798, 0.2483, 0.2253, 0.2483, 0.2219, 0.2866, 0.1774, 0.2755, 0.2708, 0.2974, 0.3247, 0.3075, 0.3099, 0.3651, 0.2552, 0.345, 0.3835, 0.3161, 0.446, 0.3226, 0.4386, 0.3938, 0.3714, 0.3817, 0.5109, 0.326, 0.5746, 0.3268, 0.5775, 0.3969, 0.5089, 0.3988, 0.6365, 0.3251, 0.6951, 0.3213, 0.7048, 0.3793, 0.6432, 0.3901, 0.7496, 0.3157, 0.7994, 0.3082, 0.8119, 0.3466, 0.7615, 0.3648, 0.1566, 0.27, 0.1774, 0.2755, 0.1662, 0.3008, 0.1475, 0.2895, 0.8455, 0.2989, 0.8894, 0.2871, 0.897, 0.301, 0.8564, 0.3255, 0.2219, 0.2866, 0.2708, 0.2974, 0.2552, 0.345, 0.2076, 0.3232, 0.3247, 0.3075, 0.3835, 0.3161, 0.3714, 0.3817, 0.3099, 0.3651, 0.4783, 0.3247, 0.5109, 0.326, 0.5089, 0.3988, 0.4738, 0.3974, 0.5746, 0.3268, 0.6365, 0.3251, 0.6432, 0.3901, 0.5775, 0.3969, 0.6951, 0.3213, 0.7496, 0.3157, 0.7615, 0.3648, 0.7048, 0.3793, 0.8224, 0.3038, 0.8455, 0.2989, 0.8564, 0.3255, 0.8342, 0.3366, 0.1774, 0.2755, 0.2219, 0.2866, 0.2076, 0.3232, 0.1662, 0.3008, 0.2552, 0.345, 0.3099, 0.3651, 0.2706, 0.489, 0.2139, 0.4553, 0.3714, 0.3817, 0.4386, 0.3938, 0.4177, 0.5134, 0.34, 0.5024, 0.5089, 0.3988, 0.5775, 0.3969, 0.5864, 0.4751, 0.5073, 0.4848, 0.6432, 0.3901, 0.7048, 0.3793, 0.7249, 0.4423, 0.6583, 0.4613, 0.7615, 0.3648, 0.8119, 0.3466, 0.8367, 0.3843, 0.7859, 0.4174, 0.1475, 0.2895, 0.1662, 0.3008, 0.1411, 0.3509, 0.1271, 0.329, 0.8564, 0.3255, 0.897, 0.301, 0.9165, 0.3111, 0.8763, 0.3492, 0.2076, 0.3232, 0.2552, 0.345, 0.2139, 0.4553, 0.1736, 0.4024, 0.3099, 0.3651, 0.3714, 0.3817, 0.34, 0.5024, 0.2706, 0.489, 0.4738, 0.3974, 0.5089, 0.3988, 0.5073, 0.4848, 0.4636, 0.5017, 0.5775, 0.3969, 0.6432, 0.3901, 0.6583, 0.4613, 0.5864, 0.4751, 0.7048, 0.3793, 0.7615, 0.3648, 0.7859, 0.4174, 0.7249, 0.4423, 0.8342, 0.3366, 0.8564, 0.3255, 0.8763, 0.3492, 0.857, 0.3673, 0.1662, 0.3008, 0.2076, 0.3232, 0.1736, 0.4024, 0.1411, 0.3509, 0.3602, 0.7977, 0.3661, 0.8149, 0.3497, 0.8304, 0.3529, 0.8111, 0.5132, 0.5331, 0.5954, 0.5207, 0.606, 0.567, 0.5216, 0.5831, 0.6704, 0.5061, 0.7403, 0.4908, 0.7556, 0.5425, 0.6826, 0.5529, 0.8036, 0.4831, 0.8741, 0.4913, 0.9195, 0.5812, 0.8252, 0.5477, 0.1162, 0.3343, 0.1272, 0.3588, 0.113, 0.3668, 0.105, 0.3398, 0.9121, 0.4779, 0.9443, 0.3951, 0.968, 0.4774, 0.9536, 0.5833, 0.1543, 0.4157, 0.189, 0.4747, 0.1632, 0.4942, 0.1344, 0.4292, 0.322, 0.7975, 0.3602, 0.7977, 0.3529, 0.8111, 0.3196, 0.8107, 0.4745, 0.551, 0.5132, 0.5331, 0.5216, 0.5831, 0.4831, 0.6015, 0.5954, 0.5207, 0.6704, 0.5061, 0.6826, 0.5529, 0.606, 0.567, 0.7403, 0.4908, 0.8036, 0.4831, 0.8252, 0.5477, 0.7556, 0.5425, 0.8954, 0.4918, 0.9121, 0.4779, 0.9536, 0.5833, 0.9407, 0.59, 0.1272, 0.3588, 0.1543, 0.4157, 0.1344, 0.4292, 0.113, 0.3668, 0.9132, 0.2328, 0.9309, 0.2705, 0.8997, 0.2434, 0.09229, 0.2523, 0.1073, 0.2112, 0.1223, 0.2213, 0.8997, 0.2434, 0.9309, 0.2705, 0.8908, 0.2569, 0.09229, 0.2523, 0.1223, 0.2213, 0.1322, 0.2347, 0.8908, 0.2569, 0.9309, 0.2705, 0.8873, 0.272, 0.09229, 0.2523, 0.1322, 0.2347, 0.1366, 0.2495, 0.8873, 0.272, 0.9309, 0.2705, 0.8894, 0.2871, 0.09229, 0.2523, 0.1366, 0.2495, 0.1354, 0.2642, 0.8894, 0.2871, 0.9309, 0.2705, 0.897, 0.301, 0.09229, 0.2523, 0.1354, 0.2642, 0.1288, 0.2775, 0.897, 0.301, 0.9309, 0.2705, 0.9165, 0.3111, 0.09229, 0.2523, 0.1288, 0.2775, 0.1173, 0.288, 0.1173, 0.288, 0.1095, 0.291, 0.09229, 0.2523, 0.2049, 0.8006, 0.2619, 0.8038, 0.2582, 0.8244, 0.2018, 0.8221, 0.5216, 0.5831, 0.606, 0.567, 0.6297, 0.6572, 0.5521, 0.6773, 0.6826, 0.5529, 0.7556, 0.5425, 0.7721, 0.6219, 0.7039, 0.6377, 0.8252, 0.5477, 0.9195, 0.5812, 0.9253, 0.6289, 0.8379, 0.6135, 0.105, 0.3398, 0.113, 0.3668, 0.07845, 0.3736, 0.07854, 0.3431, 0.9536, 0.5833, 0.968, 0.4774, 0.9848, 0.4788, 0.978, 0.6033, 0.1344, 0.4292, 0.1632, 0.4942, 0.0998, 0.5154, 0.08572, 0.444, 0.103, 0.6875, 0.09718, 0.7388, 0.09172, 0.7382, 0.09755, 0.6873, 0.4831, 0.6015, 0.5216, 0.5831, 0.5521, 0.6773, 0.5177, 0.6931, 0.606, 0.567, 0.6826, 0.5529, 0.7039, 0.6377, 0.6297, 0.6572, 0.7556, 0.5425, 0.8252, 0.5477, 0.8379, 0.6135, 0.7721, 0.6219, 0.09229, 0.2523, 0.1017, 0.2941, 0.08375, 0.2944, 0.9407, 0.59, 0.9536, 0.5833, 0.978, 0.6033, 0.9631, 0.6196, 0.113, 0.3668, 0.1344, 0.4292, 0.08572, 0.444, 0.07845, 0.3736, 0.8559, 0.1543, 0.8732, 0.1737, 0.8455, 0.2041, 0.8252, 0.1918, 0.8252, 0.1918, 0.8455, 0.2041, 0.8282, 0.2369, 0.8063, 0.2307, 0.8063, 0.2307, 0.8282, 0.2369, 0.8205, 0.2704, 0.7979, 0.2695, 0.7979, 0.2695, 0.8205, 0.2704, 0.8224, 0.3038, 0.7994, 0.3082, 0.7994, 0.3082, 0.8224, 0.3038, 0.8342, 0.3366, 0.8119, 0.3466, 0.8119, 0.3466, 0.8342, 0.3366, 0.857, 0.3673, 0.8367, 0.3843, 0.8741, 0.4913, 0.8954, 0.4918, 0.9407, 0.59, 0.9195, 0.5812, 0.9195, 0.5812, 0.9407, 0.59, 0.9631, 0.6196, 0.9253, 0.6289, 0.3802, 0.8348, 0.4193, 0.8888, 0.3848, 0.9151, 0.3565, 0.8533, 0.5073, 0.4848, 0.5864, 0.4751, 0.5954, 0.5207, 0.5132, 0.5331, 0.6583, 0.4613, 0.7249, 0.4423, 0.7403, 0.4908, 0.6704, 0.5061, 0.7859, 0.4174, 0.8367, 0.3843, 0.8741, 0.4913, 0.8036, 0.4831, 0.1271, 0.329, 0.1411, 0.3509, 0.1272, 0.3588, 0.1162, 0.3343, 0.8763, 0.3492, 0.9165, 0.3111, 0.9443, 0.3951, 0.9121, 0.4779, 0.1736, 0.4024, 0.2139, 0.4553, 0.189, 0.4747, 0.1543, 0.4157, 0.1128, 0.6397, 0.103, 0.6875, 0.09755, 0.6873, 0.1081, 0.6384, 0.4636, 0.5017, 0.5073, 0.4848, 0.5132, 0.5331, 0.4745, 0.551, 0.5864, 0.4751, 0.6583, 0.4613, 0.6704, 0.5061, 0.5954, 0.5207, 0.7249, 0.4423, 0.7859, 0.4174, 0.8036, 0.4831, 0.7403, 0.4908, 0.857, 0.3673, 0.8763, 0.3492, 0.9121, 0.4779, 0.8954, 0.4918, 0.1411, 0.3509, 0.1736, 0.4024, 0.1543, 0.4157, 0.1272, 0.3588, 0.8367, 0.3843, 0.857, 0.3673, 0.8954, 0.4918, 0.8741, 0.4913, 0.9165, 0.3111, 0.9309, 0.2705, 0.9444, 0.2965, 0.9165, 0.3111, 0.9444, 0.2965, 0.9443, 0.3951, 0.9444, 0.2965, 0.9681, 0.3892, 0.9443, 0.3951, 0.9848, 0.4788, 0.968, 0.4774, 0.9443, 0.3951, 0.9681, 0.3892, 0.1017, 0.2941, 0.09229, 0.2523, 0.1095, 0.291, 0.1073, 0.2112, 0.1222, 0.1828, 0.1426, 0.1998, 0.1223, 0.2213, 0.1223, 0.2213, 0.1426, 0.1998, 0.1529, 0.227, 0.1322, 0.2347, 0.1322, 0.2347, 0.1529, 0.227, 0.1585, 0.2487, 0.1366, 0.2495, 0.1366, 0.2495, 0.1585, 0.2487, 0.1566, 0.27, 0.1354, 0.2642, 0.1354, 0.2642, 0.1566, 0.27, 0.1475, 0.2895, 0.1288, 0.2775, 0.1288, 0.2775, 0.1475, 0.2895, 0.1271, 0.329, 0.1173, 0.288, 0.1095, 0.291, 0.1162, 0.3343, 0.105, 0.3398, 0.1017, 0.2941, 0.1017, 0.2941, 0.105, 0.3398, 0.07854, 0.3431, 0.08375, 0.2944, 0.1173, 0.288, 0.1271, 0.329, 0.1162, 0.3343, 0.1095, 0.291, 0.2619, 0.8038, 0.322, 0.7975, 0.3196, 0.8107, 0.2582, 0.8244, 0.1273, 0.5673, 0.1439, 0.58, 0.1423, 0.5821, 0.1257, 0.5694, 0.4422, 0.01252, 0.4835, 0.01154, 0.4834, 0.1035, 0.4469, 0.1033, 0.4469, 0.1033, 0.4834, 0.1035, 0.4831, 0.1845, 0.4498, 0.1843, 0.4498, 0.1843, 0.4831, 0.1845, 0.4814, 0.2561, 0.4495, 0.2549, 0.4495, 0.2549, 0.4814, 0.2561, 0.4783, 0.3247, 0.446, 0.3226, 0.446, 0.3226, 0.4783, 0.3247, 0.4738, 0.3974, 0.4386, 0.3938, 0.4386, 0.3938, 0.4738, 0.3974, 0.4636, 0.5017, 0.4177, 0.5134, 0.1281, 0.8047, 0.1233, 0.8213, 0.1218, 0.8204, 0.1264, 0.8042, 0.1577, 0.7829, 0.2049, 0.8006, 0.2018, 0.8221, 0.1498, 0.8104, 0.3661, 0.8149, 0.3802, 0.8348, 0.3565, 0.8533, 0.3497, 0.8304, 0.1425, 0.8318, 0.1955, 0.8472, 0.1893, 0.8735, 0.1348, 0.8542, 0.2542, 0.852, 0.319, 0.8396, 0.3181, 0.8698, 0.2501, 0.881, 0.1955, 0.8472, 0.2542, 0.852, 0.2501, 0.881, 0.1893, 0.8735, 0.1348, 0.8542, 0.1893, 0.8735, 0.173, 0.9259, 0.1138, 0.8988, 0.2501, 0.881, 0.3181, 0.8698, 0.328, 0.9356, 0.2434, 0.9424, 0.1893, 0.8735, 0.2501, 0.881, 0.2434, 0.9424, 0.173, 0.9259, 0.1498, 0.8104, 0.2018, 0.8221, 0.1955, 0.8472, 0.1425, 0.8318, 0.2582, 0.8244, 0.3196, 0.8107, 0.319, 0.8396, 0.2542, 0.852, 0.2018, 0.8221, 0.2582, 0.8244, 0.2542, 0.852, 0.1955, 0.8472, 0.319, 0.8396, 0.3497, 0.8304, 0.3565, 0.8533, 0.3181, 0.8698, 0.3181, 0.8698, 0.3565, 0.8533, 0.3848, 0.9151, 0.328, 0.9356, 0.3196, 0.8107, 0.3529, 0.8111, 0.3497, 0.8304, 0.319, 0.8396, 0.4177, 0.5134, 0.4636, 0.5017, 0.4474, 0.6091, 0.39, 0.6029, 0.2706, 0.489, 0.34, 0.5024, 0.31, 0.5868, 0.2378, 0.5686, 0.4831, 0.6015, 0.5177, 0.6931, 0.5111, 0.696, 0.4708, 0.6408, 0.1632, 0.4942, 0.189, 0.4747, 0.1735, 0.5399, 0.1532, 0.5429, 0.34, 0.5024, 0.4177, 0.5134, 0.39, 0.6029, 0.31, 0.5868, 0.0998, 0.5154, 0.1632, 0.4942, 0.1532, 0.5429, 0.1069, 0.5393, 0.2139, 0.4553, 0.2706, 0.489, 0.2378, 0.5686, 0.1941, 0.537, 0.4745, 0.551, 0.4831, 0.6015, 0.4708, 0.6408, 0.4547, 0.6174, 0.4028, 0.7048, 0.4238, 0.7127, 0.4142, 0.7405, 0.3895, 0.7303, 0.3511, 0.7056, 0.4028, 0.7048, 0.3895, 0.7303, 0.3415, 0.7316, 0.08869, 0.5374, 0.1273, 0.5673, 0.1257, 0.5694, 0.0871, 0.5394, 0.2215, 0.6863, 0.2843, 0.6924, 0.2785, 0.7207, 0.2183, 0.7144, 0.4496, 0.7225, 0.5128, 0.7509, 0.4988, 0.7819, 0.438, 0.7514, 0.1148, 0.8428, 0.09127, 0.8837, 0.08959, 0.8826, 0.1133, 0.8418, 0.2843, 0.6924, 0.3511, 0.7056, 0.3415, 0.7316, 0.2785, 0.7207, 0.1044, 0.7736, 0.1281, 0.8047, 0.1264, 0.8042, 0.1003, 0.7729, 0.175, 0.6634, 0.2215, 0.6863, 0.2183, 0.7144, 0.1718, 0.692, 0.4238, 0.7127, 0.4496, 0.7225, 0.438, 0.7514, 0.4142, 0.7405, 0.3895, 0.7303, 0.4142, 0.7405, 0.3896, 0.7881, 0.3719, 0.7785, 0.3415, 0.7316, 0.3895, 0.7303, 0.3719, 0.7785, 0.3268, 0.7797, 0.2183, 0.7144, 0.2785, 0.7207, 0.2675, 0.7732, 0.2106, 0.768, 0.1233, 0.8213, 0.1148, 0.8428, 0.1133, 0.8418, 0.1218, 0.8204, 0.438, 0.7514, 0.4988, 0.7819, 0.4655, 0.8412, 0.4103, 0.8017, 0.2785, 0.7207, 0.3415, 0.7316, 0.3268, 0.7797, 0.2675, 0.7732, 0.1439, 0.58, 0.1535, 0.5871, 0.1514, 0.5888, 0.1423, 0.5821, 0.1718, 0.692, 0.2183, 0.7144, 0.2106, 0.768, 0.1644, 0.7464, 0.4142, 0.7405, 0.438, 0.7514, 0.4103, 0.8017, 0.3896, 0.7881, 0.09178, 0.7856, 0.1003, 0.7729, 0.1264, 0.8042, 0.1218, 0.8204, 0.0798, 0.8017, 0.09178, 0.7856, 0.1218, 0.8204, 0.1133, 0.8418, 0.04425, 0.8336, 0.0798, 0.8017, 0.1133, 0.8418, 0.08959, 0.8826, 0.09926, 0.6324, 0.1081, 0.6384, 0.09755, 0.6873, 0.07626, 0.6826, 0.08291, 0.6216, 0.09926, 0.6324, 0.07626, 0.6826, 0.06712, 0.6805, 0.9215, 0.7565, 0.9039, 0.7162, 0.938, 0.6857, 0.945, 0.7004, 0.07626, 0.6826, 0.09755, 0.6873, 0.09172, 0.7382, 0.07522, 0.741, 0.06712, 0.6805, 0.07626, 0.6826, 0.07522, 0.741, 0.05581, 0.7445, 0.9668, 0.7721, 0.9215, 0.7565, 0.945, 0.7004, 0.9874, 0.6945, 0.3719, 0.7785, 0.3896, 0.7881, 0.3661, 0.8149, 0.3602, 0.7977, 0.3268, 0.7797, 0.3719, 0.7785, 0.3602, 0.7977, 0.322, 0.7975, 0.2106, 0.768, 0.2675, 0.7732, 0.2619, 0.8038, 0.2049, 0.8006, 0.4103, 0.8017, 0.4655, 0.8412, 0.4193, 0.8888, 0.3802, 0.8348, 0.2675, 0.7732, 0.3268, 0.7797, 0.322, 0.7975, 0.2619, 0.8038, 0.1644, 0.7464, 0.2106, 0.768, 0.2049, 0.8006, 0.1577, 0.7829, 0.3896, 0.7881, 0.4103, 0.8017, 0.3802, 0.8348, 0.3661, 0.8149, 0.09718, 0.7388, 0.1044, 0.7736, 0.1003, 0.7729, 0.09172, 0.7382, 0.07522, 0.741, 0.09172, 0.7382, 0.1003, 0.7729, 0.09178, 0.7856, 0.05581, 0.7445, 0.07522, 0.741, 0.09178, 0.7856, 0.0798, 0.8017, 0.01004, 0.7655, 0.05581, 0.7445, 0.0798, 0.8017, 0.04425, 0.8336, 0.1535, 0.5871, 0.1426, 0.6058, 0.1397, 0.604, 0.1514, 0.5888, 0.4474, 0.6091, 0.4547, 0.6174, 0.4332, 0.6829, 0.4155, 0.6768, 0.39, 0.6029, 0.4474, 0.6091, 0.4155, 0.6768, 0.3615, 0.6781, 0.2378, 0.5686, 0.31, 0.5868, 0.2908, 0.6633, 0.2244, 0.656, 0.4708, 0.6408, 0.5111, 0.696, 0.5256, 0.7192, 0.4605, 0.6922, 0.31, 0.5868, 0.39, 0.6029, 0.3615, 0.6781, 0.2908, 0.6633, 0.1941, 0.537, 0.2378, 0.5686, 0.2244, 0.656, 0.1778, 0.6326, 0.4547, 0.6174, 0.4708, 0.6408, 0.4605, 0.6922, 0.4332, 0.6829, 0.1423, 0.5821, 0.1514, 0.5888, 0.1397, 0.604, 0.131, 0.5969, 0.1257, 0.5694, 0.1423, 0.5821, 0.131, 0.5969, 0.1144, 0.5838, 0.0871, 0.5394, 0.1257, 0.5694, 0.1144, 0.5838, 0.07603, 0.5536, 0.1426, 0.6058, 0.1128, 0.6397, 0.1081, 0.6384, 0.1397, 0.604, 0.4155, 0.6768, 0.4332, 0.6829, 0.4238, 0.7127, 0.4028, 0.7048, 0.3615, 0.6781, 0.4155, 0.6768, 0.4028, 0.7048, 0.3511, 0.7056, 0.2244, 0.656, 0.2908, 0.6633, 0.2843, 0.6924, 0.2215, 0.6863, 0.4605, 0.6922, 0.5256, 0.7192, 0.5128, 0.7509, 0.4496, 0.7225, 0.2908, 0.6633, 0.3615, 0.6781, 0.3511, 0.7056, 0.2843, 0.6924, 0.1778, 0.6326, 0.2244, 0.656, 0.2215, 0.6863, 0.175, 0.6634, 0.4332, 0.6829, 0.4605, 0.6922, 0.4496, 0.7225, 0.4238, 0.7127, 0.131, 0.5969, 0.1397, 0.604, 0.1081, 0.6384, 0.09926, 0.6324, 0.1144, 0.5838, 0.131, 0.5969, 0.09926, 0.6324, 0.08291, 0.6216, 0.07603, 0.5536, 0.1144, 0.5838, 0.08291, 0.6216, 0.04571, 0.5914, 0.9874, 0.6945, 0.945, 0.7004, 0.938, 0.6857, 0.9731, 0.6557, 0.9731, 0.6557, 0.938, 0.6857, 0.9317, 0.6759, 0.9524, 0.6406, 0.888, 0.6946, 0.8722, 0.6456, 0.9524, 0.6406, 0.9317, 0.6759, 0.9039, 0.7162, 0.888, 0.6946, 0.9317, 0.6759, 0.938, 0.6857, 0.9059, 0.7936, 0.8797, 0.7436, 0.9039, 0.7162, 0.9215, 0.7565, 0.9526, 0.8113, 0.9059, 0.7936, 0.9215, 0.7565, 0.9668, 0.7721, 0.8527, 0.712, 0.8334, 0.6597, 0.8722, 0.6456, 0.888, 0.6946, 0.8797, 0.7436, 0.8527, 0.712, 0.888, 0.6946, 0.9039, 0.7162, 0.89, 0.8324, 0.8547, 0.7757, 0.8797, 0.7436, 0.9059, 0.7936, 0.9376, 0.8505, 0.89, 0.8324, 0.9059, 0.7936, 0.9526, 0.8113, 0.803, 0.7254, 0.7872, 0.6752, 0.8334, 0.6597, 0.8527, 0.712, 0.8547, 0.7757, 0.803, 0.7254, 0.8527, 0.712, 0.8797, 0.7436, 0.8016, 0.8611, 0.8508, 0.8735, 0.8275, 0.956, 0.7835, 0.9975, 0.8298, 0.7556, 0.8473, 0.7935, 0.8508, 0.8735, 0.8016, 0.8611, 0.7109, 0.7469, 0.7903, 0.7392, 0.7586, 0.8496, 0.6756, 0.8261, 0.6756, 0.8261, 0.7586, 0.8496, 0.7231, 0.9809, 0.6735, 0.9082, 0.7586, 0.8496, 0.8016, 0.8611, 0.7835, 0.9975, 0.7231, 0.9809, 0.7903, 0.7392, 0.8298, 0.7556, 0.8016, 0.8611, 0.7586, 0.8496, 0.5477, 0.8614, 0.5613, 0.9733, 0.5253, 0.9423, 0.5012, 0.8729, 0.5257, 0.7708, 0.5477, 0.8614, 0.5012, 0.8729, 0.5082, 0.8002, 0.6254, 0.7677, 0.6608, 0.8299, 0.587, 0.8509, 0.5583, 0.7526, 0.6608, 0.8299, 0.6606, 0.9028, 0.6154, 0.967, 0.587, 0.8509, 0.587, 0.8509, 0.6154, 0.967, 0.5613, 0.9733, 0.5477, 0.8614, 0.5583, 0.7526, 0.587, 0.8509, 0.5477, 0.8614, 0.5257, 0.7708, 0.5198, 0.759, 0.5583, 0.7392, 0.5583, 0.7526, 0.5257, 0.7708, 0.6234, 0.9782, 0.5615, 0.987, 0.5613, 0.9733, 0.6154, 0.967, 0.516, 0.9524, 0.4862, 0.8743, 0.5012, 0.8729, 0.5253, 0.9423, 0.6735, 0.9082, 0.6234, 0.9782, 0.6154, 0.967, 0.6606, 0.9028, 0.6329, 0.7563, 0.6756, 0.8261, 0.6608, 0.8299, 0.6254, 0.7677, 0.4958, 0.7931, 0.5198, 0.759, 0.5257, 0.7708, 0.5082, 0.8002, 0.4862, 0.8743, 0.4958, 0.7931, 0.5082, 0.8002, 0.5012, 0.8729, 0.5615, 0.987, 0.516, 0.9524, 0.5253, 0.9423, 0.5613, 0.9733, 0.6756, 0.8261, 0.6735, 0.9082, 0.6606, 0.9028, 0.6608, 0.8299, 0.5583, 0.7392, 0.6329, 0.7563, 0.6254, 0.7677, 0.5583, 0.7526, 0.1718, 0.692, 0.1644, 0.7464, 0.09718, 0.7388, 0.103, 0.6875, 0.175, 0.6634, 0.1718, 0.692, 0.103, 0.6875, 0.1128, 0.6397, 0.1532, 0.5429, 0.1735, 0.5399, 0.1439, 0.58, 0.1273, 0.5673, 0.1498, 0.8104, 0.1425, 0.8318, 0.1233, 0.8213, 0.1281, 0.8047, 0.1069, 0.5393, 0.1532, 0.5429, 0.1273, 0.5673, 0.08869, 0.5374, 0.1348, 0.8542, 0.1138, 0.8988, 0.09127, 0.8837, 0.1148, 0.8428, 0.1577, 0.7829, 0.1498, 0.8104, 0.1281, 0.8047, 0.1044, 0.7736, 0.1425, 0.8318, 0.1348, 0.8542, 0.1148, 0.8428, 0.1233, 0.8213, 0.1735, 0.5399, 0.1941, 0.537, 0.1535, 0.5871, 0.1439, 0.58, 0.1644, 0.7464, 0.1577, 0.7829, 0.1044, 0.7736, 0.09718, 0.7388, 0.1941, 0.537, 0.1778, 0.6326, 0.1426, 0.6058, 0.1535, 0.5871, 0.1778, 0.6326, 0.175, 0.6634, 0.1128, 0.6397, 0.1426, 0.6058, 0.4636, 0.5017, 0.4474, 0.6091, 0.4547, 0.6174, 0.4745, 0.551, 0.189, 0.4747, 0.1735, 0.5399, 0.1941, 0.537, 0.2139, 0.4553, 0.2291, 0.07362, 0.258, 0.1302, 0.3142, 0.115, 0.2905, 0.04331, 0.3623, 0.02285, 0.3774, 0.1066, 0.4469, 0.1033, 0.4422, 0.01252, 0.5249, 0.01245, 0.5199, 0.1057, 0.5919, 0.1128, 0.6083, 0.02406, 0.6856, 0.04648, 0.6602, 0.1264, 0.7227, 0.145, 0.7539, 0.0775, 0.811, 0.1144, 0.7779, 0.1674, 0.8252, 0.1918, 0.8559, 0.1543, 0.1222, 0.1828, 0.1426, 0.1998, 0.1637, 0.1804, 0.1397, 0.1563, 0.8894, 0.1941, 0.8654, 0.2174, 0.8997, 0.2434, 0.9132, 0.2328, 0.1787, 0.1123, 0.2079, 0.1526, 0.258, 0.1302, 0.2291, 0.07362, 0.2905, 0.04331, 0.3142, 0.115, 0.3774, 0.1066, 0.3623, 0.02285, 0.4835, 0.01154, 0.4834, 0.1035, 0.5199, 0.1057, 0.5249, 0.01245, 0.6083, 0.02406, 0.5919, 0.1128, 0.6602, 0.1264, 0.6856, 0.04648, 0.7539, 0.0775, 0.7227, 0.145, 0.7779, 0.1674, 0.811, 0.1144, 0.8732, 0.1737, 0.8455, 0.2041, 0.8654, 0.2174, 0.8894, 0.1941, 0.1397, 0.1563, 0.1637, 0.1804, 0.2079, 0.1526, 0.1787, 0.1123, 0.258, 0.1302, 0.2689, 0.1987, 0.3248, 0.1909, 0.3142, 0.115, 0.3774, 0.1066, 0.3855, 0.1861, 0.4498, 0.1843, 0.4469, 0.1033, 0.5199, 0.1057, 0.5163, 0.1858, 0.5817, 0.19, 0.5919, 0.1128, 0.6602, 0.1264, 0.6448, 0.1972, 0.7039, 0.2069, 0.7227, 0.145, 0.7779, 0.1674, 0.7578, 0.2183, 0.8063, 0.2307, 0.8252, 0.1918, 0.1426, 0.1998, 0.1529, 0.227, 0.1735, 0.2203, 0.1637, 0.1804, 0.8654, 0.2174, 0.8502, 0.2436, 0.8908, 0.2569, 0.8997, 0.2434, 0.2079, 0.1526, 0.2186, 0.2085, 0.2689, 0.1987, 0.258, 0.1302, 0.3142, 0.115, 0.3248, 0.1909, 0.3855, 0.1861, 0.3774, 0.1066, 0.4834, 0.1035, 0.4831, 0.1845, 0.5163, 0.1858, 0.5199, 0.1057, 0.5919, 0.1128, 0.5817, 0.19, 0.6448, 0.1972, 0.6602, 0.1264, 0.7227, 0.145, 0.7039, 0.2069, 0.7578, 0.2183, 0.7779, 0.1674, 0.8455, 0.2041, 0.8282, 0.2369, 0.8502, 0.2436, 0.8654, 0.2174, 0.1637, 0.1804, 0.1735, 0.2203, 0.2186, 0.2085, 0.2079, 0.1526, 0.2689, 0.1987, 0.2749, 0.2491, 0.3292, 0.2505, 0.3248, 0.1909, 0.3855, 0.1861, 0.3878, 0.2525, 0.4495, 0.2549, 0.4498, 0.1843, 0.5163, 0.1858, 0.5133, 0.2575, 0.5762, 0.2597, 0.5817, 0.19, 0.6448, 0.1972, 0.6373, 0.2623, 0.695, 0.2649, 0.7039, 0.2069, 0.7578, 0.2183, 0.7487, 0.2674, 0.7979, 0.2695, 0.8063, 0.2307, 0.1529, 0.227, 0.1585, 0.2487, 0.1798, 0.2483, 0.1735, 0.2203, 0.8502, 0.2436, 0.8436, 0.2712, 0.8873, 0.272, 0.8908, 0.2569, 0.2186, 0.2085, 0.2253, 0.2483, 0.2749, 0.2491, 0.2689, 0.1987, 0.3248, 0.1909, 0.3292, 0.2505, 0.3878, 0.2525, 0.3855, 0.1861, 0.4831, 0.1845, 0.4814, 0.2561, 0.5133, 0.2575, 0.5163, 0.1858, 0.5817, 0.19, 0.5762, 0.2597, 0.6373, 0.2623, 0.6448, 0.1972, 0.7039, 0.2069, 0.695, 0.2649, 0.7487, 0.2674, 0.7578, 0.2183, 0.8282, 0.2369, 0.8205, 0.2704, 0.8436, 0.2712, 0.8502, 0.2436, 0.1735, 0.2203, 0.1798, 0.2483, 0.2253, 0.2483, 0.2186, 0.2085, 0.2749, 0.2491, 0.2708, 0.2974, 0.3247, 0.3075, 0.3292, 0.2505, 0.3878, 0.2525, 0.3835, 0.3161, 0.446, 0.3226, 0.4495, 0.2549, 0.5133, 0.2575, 0.5109, 0.326, 0.5746, 0.3268, 0.5762, 0.2597, 0.6373, 0.2623, 0.6365, 0.3251, 0.6951, 0.3213, 0.695, 0.2649, 0.7487, 0.2674, 0.7496, 0.3157, 0.7994, 0.3082, 0.7979, 0.2695, 0.1585, 0.2487, 0.1566, 0.27, 0.1774, 0.2755, 0.1798, 0.2483, 0.8436, 0.2712, 0.8455, 0.2989, 0.8894, 0.2871, 0.8873, 0.272, 0.2253, 0.2483, 0.2219, 0.2866, 0.2708, 0.2974, 0.2749, 0.2491, 0.3292, 0.2505, 0.3247, 0.3075, 0.3835, 0.3161, 0.3878, 0.2525, 0.4814, 0.2561, 0.4783, 0.3247, 0.5109, 0.326, 0.5133, 0.2575, 0.5762, 0.2597, 0.5746, 0.3268, 0.6365, 0.3251, 0.6373, 0.2623, 0.695, 0.2649, 0.6951, 0.3213, 0.7496, 0.3157, 0.7487, 0.2674, 0.8205, 0.2704, 0.8224, 0.3038, 0.8455, 0.2989, 0.8436, 0.2712, 0.1798, 0.2483, 0.1774, 0.2755, 0.2219, 0.2866, 0.2253, 0.2483, 0.2708, 0.2974, 0.2552, 0.345, 0.3099, 0.3651, 0.3247, 0.3075, 0.3835, 0.3161, 0.3714, 0.3817, 0.4386, 0.3938, 0.446, 0.3226, 0.5109, 0.326, 0.5089, 0.3988, 0.5775, 0.3969, 0.5746, 0.3268, 0.6365, 0.3251, 0.6432, 0.3901, 0.7048, 0.3793, 0.6951, 0.3213, 0.7496, 0.3157, 0.7615, 0.3648, 0.8119, 0.3466, 0.7994, 0.3082, 0.1566, 0.27, 0.1475, 0.2895, 0.1662, 0.3008, 0.1774, 0.2755, 0.8455, 0.2989, 0.8564, 0.3255, 0.897, 0.301, 0.8894, 0.2871, 0.2219, 0.2866, 0.2076, 0.3232, 0.2552, 0.345, 0.2708, 0.2974, 0.3247, 0.3075, 0.3099, 0.3651, 0.3714, 0.3817, 0.3835, 0.3161, 0.4783, 0.3247, 0.4738, 0.3974, 0.5089, 0.3988, 0.5109, 0.326, 0.5746, 0.3268, 0.5775, 0.3969, 0.6432, 0.3901, 0.6365, 0.3251, 0.6951, 0.3213, 0.7048, 0.3793, 0.7615, 0.3648, 0.7496, 0.3157, 0.8224, 0.3038, 0.8342, 0.3366, 0.8564, 0.3255, 0.8455, 0.2989, 0.1774, 0.2755, 0.1662, 0.3008, 0.2076, 0.3232, 0.2219, 0.2866, 0.2552, 0.345, 0.2139, 0.4553, 0.2706, 0.489, 0.3099, 0.3651, 0.3714, 0.3817, 0.34, 0.5024, 0.4177, 0.5134, 0.4386, 0.3938, 0.5089, 0.3988, 0.5073, 0.4848, 0.5864, 0.4751, 0.5775, 0.3969, 0.6432, 0.3901, 0.6583, 0.4613, 0.7249, 0.4423, 0.7048, 0.3793, 0.7615, 0.3648, 0.7859, 0.4174, 0.8367, 0.3843, 0.8119, 0.3466, 0.1475, 0.2895, 0.1271, 0.329, 0.1411, 0.3509, 0.1662, 0.3008, 0.8564, 0.3255, 0.8763, 0.3492, 0.9165, 0.3111, 0.897, 0.301, 0.2076, 0.3232, 0.1736, 0.4024, 0.2139, 0.4553, 0.2552, 0.345, 0.3099, 0.3651, 0.2706, 0.489, 0.34, 0.5024, 0.3714, 0.3817, 0.4738, 0.3974, 0.4636, 0.5017, 0.5073, 0.4848, 0.5089, 0.3988, 0.5775, 0.3969, 0.5864, 0.4751, 0.6583, 0.4613, 0.6432, 0.3901, 0.7048, 0.3793, 0.7249, 0.4423, 0.7859, 0.4174, 0.7615, 0.3648, 0.8342, 0.3366, 0.857, 0.3673, 0.8763, 0.3492, 0.8564, 0.3255, 0.1662, 0.3008, 0.1411, 0.3509, 0.1736, 0.4024, 0.2076, 0.3232, 0.3602, 0.7977, 0.3529, 0.8111, 0.3497, 0.8304, 0.3661, 0.8149, 0.5132, 0.5331, 0.5216, 0.5831, 0.606, 0.567, 0.5954, 0.5207, 0.6704, 0.5061, 0.6826, 0.5529, 0.7556, 0.5425, 0.7403, 0.4908, 0.8036, 0.4831, 0.8252, 0.5477, 0.9195, 0.5812, 0.8741, 0.4913, 0.1162, 0.3343, 0.105, 0.3398, 0.113, 0.3668, 0.1272, 0.3588, 0.9121, 0.4779, 0.9536, 0.5833, 0.968, 0.4774, 0.9443, 0.3951, 0.1543, 0.4157, 0.1344, 0.4292, 0.1632, 0.4942, 0.189, 0.4747, 0.322, 0.7975, 0.3196, 0.8107, 0.3529, 0.8111, 0.3602, 0.7977, 0.4745, 0.551, 0.4831, 0.6015, 0.5216, 0.5831, 0.5132, 0.5331, 0.5954, 0.5207, 0.606, 0.567, 0.6826, 0.5529, 0.6704, 0.5061, 0.7403, 0.4908, 0.7556, 0.5425, 0.8252, 0.5477, 0.8036, 0.4831, 0.8954, 0.4918, 0.9407, 0.59, 0.9536, 0.5833, 0.9121, 0.4779, 0.1272, 0.3588, 0.113, 0.3668, 0.1344, 0.4292, 0.1543, 0.4157, 0.9132, 0.2328, 0.8997, 0.2434, 0.9309, 0.2705, 0.09229, 0.2523, 0.1223, 0.2213, 0.1073, 0.2112, 0.8997, 0.2434, 0.8908, 0.2569, 0.9309, 0.2705, 0.09229, 0.2523, 0.1322, 0.2347, 0.1223, 0.2213, 0.8908, 0.2569, 0.8873, 0.272, 0.9309, 0.2705, 0.09229, 0.2523, 0.1366, 0.2495, 0.1322, 0.2347, 0.8873, 0.272, 0.8894, 0.2871, 0.9309, 0.2705, 0.09229, 0.2523, 0.1354, 0.2642, 0.1366, 0.2495, 0.8894, 0.2871, 0.897, 0.301, 0.9309, 0.2705, 0.09229, 0.2523, 0.1288, 0.2775, 0.1354, 0.2642, 0.897, 0.301, 0.9165, 0.3111, 0.9309, 0.2705, 0.09229, 0.2523, 0.1173, 0.288, 0.1288, 0.2775, 0.1173, 0.288, 0.09229, 0.2523, 0.1095, 0.291, 0.2049, 0.8006, 0.2018, 0.8221, 0.2582, 0.8244, 0.2619, 0.8038, 0.5216, 0.5831, 0.5521, 0.6773, 0.6297, 0.6572, 0.606, 0.567, 0.6826, 0.5529, 0.7039, 0.6377, 0.7721, 0.6219, 0.7556, 0.5425, 0.8252, 0.5477, 0.8379, 0.6135, 0.9253, 0.6289, 0.9195, 0.5812, 0.105, 0.3398, 0.07854, 0.3431, 0.07845, 0.3736, 0.113, 0.3668, 0.9536, 0.5833, 0.978, 0.6033, 0.9848, 0.4788, 0.968, 0.4774, 0.1344, 0.4292, 0.08572, 0.444, 0.0998, 0.5154, 0.1632, 0.4942, 0.103, 0.6875, 0.09755, 0.6873, 0.09172, 0.7382, 0.09718, 0.7388, 0.4831, 0.6015, 0.5177, 0.6931, 0.5521, 0.6773, 0.5216, 0.5831, 0.606, 0.567, 0.6297, 0.6572, 0.7039, 0.6377, 0.6826, 0.5529, 0.7556, 0.5425, 0.7721, 0.6219, 0.8379, 0.6135, 0.8252, 0.5477, 0.09229, 0.2523, 0.08375, 0.2944, 0.1017, 0.2941, 0.9407, 0.59, 0.9631, 0.6196, 0.978, 0.6033, 0.9536, 0.5833, 0.113, 0.3668, 0.07845, 0.3736, 0.08572, 0.444, 0.1344, 0.4292, 0.8559, 0.1543, 0.8252, 0.1918, 0.8455, 0.2041, 0.8732, 0.1737, 0.8252, 0.1918, 0.8063, 0.2307, 0.8282, 0.2369, 0.8455, 0.2041, 0.8063, 0.2307, 0.7979, 0.2695, 0.8205, 0.2704, 0.8282, 0.2369, 0.7979, 0.2695, 0.7994, 0.3082, 0.8224, 0.3038, 0.8205, 0.2704, 0.7994, 0.3082, 0.8119, 0.3466, 0.8342, 0.3366, 0.8224, 0.3038, 0.8119, 0.3466, 0.8367, 0.3843, 0.857, 0.3673, 0.8342, 0.3366, 0.8741, 0.4913, 0.9195, 0.5812, 0.9407, 0.59, 0.8954, 0.4918, 0.9195, 0.5812, 0.9253, 0.6289, 0.9631, 0.6196, 0.9407, 0.59, 0.3802, 0.8348, 0.3565, 0.8533, 0.3848, 0.9151, 0.4193, 0.8888, 0.5073, 0.4848, 0.5132, 0.5331, 0.5954, 0.5207, 0.5864, 0.4751, 0.6583, 0.4613, 0.6704, 0.5061, 0.7403, 0.4908, 0.7249, 0.4423, 0.7859, 0.4174, 0.8036, 0.4831, 0.8741, 0.4913, 0.8367, 0.3843, 0.1271, 0.329, 0.1162, 0.3343, 0.1272, 0.3588, 0.1411, 0.3509, 0.8763, 0.3492, 0.9121, 0.4779, 0.9443, 0.3951, 0.9165, 0.3111, 0.1736, 0.4024, 0.1543, 0.4157, 0.189, 0.4747, 0.2139, 0.4553, 0.1128, 0.6397, 0.1081, 0.6384, 0.09755, 0.6873, 0.103, 0.6875, 0.4636, 0.5017, 0.4745, 0.551, 0.5132, 0.5331, 0.5073, 0.4848, 0.5864, 0.4751, 0.5954, 0.5207, 0.6704, 0.5061, 0.6583, 0.4613, 0.7249, 0.4423, 0.7403, 0.4908, 0.8036, 0.4831, 0.7859, 0.4174, 0.857, 0.3673, 0.8954, 0.4918, 0.9121, 0.4779, 0.8763, 0.3492, 0.1411, 0.3509, 0.1272, 0.3588, 0.1543, 0.4157, 0.1736, 0.4024, 0.8367, 0.3843, 0.8741, 0.4913, 0.8954, 0.4918, 0.857, 0.3673, 0.9165, 0.3111, 0.9444, 0.2965, 0.9309, 0.2705, 0.9165, 0.3111, 0.9443, 0.3951, 0.9444, 0.2965, 0.9444, 0.2965, 0.9443, 0.3951, 0.9681, 0.3892, 0.9848, 0.4788, 0.9681, 0.3892, 0.9443, 0.3951, 0.968, 0.4774, 0.1017, 0.2941, 0.1095, 0.291, 0.09229, 0.2523, 0.1073, 0.2112, 0.1223, 0.2213, 0.1426, 0.1998, 0.1222, 0.1828, 0.1223, 0.2213, 0.1322, 0.2347, 0.1529, 0.227, 0.1426, 0.1998, 0.1322, 0.2347, 0.1366, 0.2495, 0.1585, 0.2487, 0.1529, 0.227, 0.1366, 0.2495, 0.1354, 0.2642, 0.1566, 0.27, 0.1585, 0.2487, 0.1354, 0.2642, 0.1288, 0.2775, 0.1475, 0.2895, 0.1566, 0.27, 0.1288, 0.2775, 0.1173, 0.288, 0.1271, 0.329, 0.1475, 0.2895, 0.1095, 0.291, 0.1017, 0.2941, 0.105, 0.3398, 0.1162, 0.3343, 0.1017, 0.2941, 0.08375, 0.2944, 0.07854, 0.3431, 0.105, 0.3398, 0.1173, 0.288, 0.1095, 0.291, 0.1162, 0.3343, 0.1271, 0.329, 0.2619, 0.8038, 0.2582, 0.8244, 0.3196, 0.8107, 0.322, 0.7975, 0.1273, 0.5673, 0.1257, 0.5694, 0.1423, 0.5821, 0.1439, 0.58, 0.4422, 0.01252, 0.4469, 0.1033, 0.4834, 0.1035, 0.4835, 0.01154, 0.4469, 0.1033, 0.4498, 0.1843, 0.4831, 0.1845, 0.4834, 0.1035, 0.4498, 0.1843, 0.4495, 0.2549, 0.4814, 0.2561, 0.4831, 0.1845, 0.4495, 0.2549, 0.446, 0.3226, 0.4783, 0.3247, 0.4814, 0.2561, 0.446, 0.3226, 0.4386, 0.3938, 0.4738, 0.3974, 0.4783, 0.3247, 0.4386, 0.3938, 0.4177, 0.5134, 0.4636, 0.5017, 0.4738, 0.3974, 0.1281, 0.8047, 0.1264, 0.8042, 0.1218, 0.8204, 0.1233, 0.8213, 0.1577, 0.7829, 0.1498, 0.8104, 0.2018, 0.8221, 0.2049, 0.8006, 0.3661, 0.8149, 0.3497, 0.8304, 0.3565, 0.8533, 0.3802, 0.8348, 0.1425, 0.8318, 0.1348, 0.8542, 0.1893, 0.8735, 0.1955, 0.8472, 0.2542, 0.852, 0.2501, 0.881, 0.3181, 0.8698, 0.319, 0.8396, 0.1955, 0.8472, 0.1893, 0.8735, 0.2501, 0.881, 0.2542, 0.852, 0.1348, 0.8542, 0.1138, 0.8988, 0.173, 0.9259, 0.1893, 0.8735, 0.2501, 0.881, 0.2434, 0.9424, 0.328, 0.9356, 0.3181, 0.8698, 0.1893, 0.8735, 0.173, 0.9259, 0.2434, 0.9424, 0.2501, 0.881, 0.1498, 0.8104, 0.1425, 0.8318, 0.1955, 0.8472, 0.2018, 0.8221, 0.2582, 0.8244, 0.2542, 0.852, 0.319, 0.8396, 0.3196, 0.8107, 0.2018, 0.8221, 0.1955, 0.8472, 0.2542, 0.852, 0.2582, 0.8244, 0.319, 0.8396, 0.3181, 0.8698, 0.3565, 0.8533, 0.3497, 0.8304, 0.3181, 0.8698, 0.328, 0.9356, 0.3848, 0.9151, 0.3565, 0.8533, 0.3196, 0.8107, 0.319, 0.8396, 0.3497, 0.8304, 0.3529, 0.8111, 0.4177, 0.5134, 0.39, 0.6029, 0.4474, 0.6091, 0.4636, 0.5017, 0.2706, 0.489, 0.2378, 0.5686, 0.31, 0.5868, 0.34, 0.5024, 0.4831, 0.6015, 0.4708, 0.6408, 0.5111, 0.696, 0.5177, 0.6931, 0.1632, 0.4942, 0.1532, 0.5429, 0.1735, 0.5399, 0.189, 0.4747, 0.34, 0.5024, 0.31, 0.5868, 0.39, 0.6029, 0.4177, 0.5134, 0.0998, 0.5154, 0.1069, 0.5393, 0.1532, 0.5429, 0.1632, 0.4942, 0.2139, 0.4553, 0.1941, 0.537, 0.2378, 0.5686, 0.2706, 0.489, 0.4745, 0.551, 0.4547, 0.6174, 0.4708, 0.6408, 0.4831, 0.6015, 0.4028, 0.7048, 0.3895, 0.7303, 0.4142, 0.7405, 0.4238, 0.7127, 0.3511, 0.7056, 0.3415, 0.7316, 0.3895, 0.7303, 0.4028, 0.7048, 0.08869, 0.5374, 0.0871, 0.5394, 0.1257, 0.5694, 0.1273, 0.5673, 0.2215, 0.6863, 0.2183, 0.7144, 0.2785, 0.7207, 0.2843, 0.6924, 0.4496, 0.7225, 0.438, 0.7514, 0.4988, 0.7819, 0.5128, 0.7509, 0.1148, 0.8428, 0.1133, 0.8418, 0.08959, 0.8826, 0.09127, 0.8837, 0.2843, 0.6924, 0.2785, 0.7207, 0.3415, 0.7316, 0.3511, 0.7056, 0.1044, 0.7736, 0.1003, 0.7729, 0.1264, 0.8042, 0.1281, 0.8047, 0.175, 0.6634, 0.1718, 0.692, 0.2183, 0.7144, 0.2215, 0.6863, 0.4238, 0.7127, 0.4142, 0.7405, 0.438, 0.7514, 0.4496, 0.7225, 0.3895, 0.7303, 0.3719, 0.7785, 0.3896, 0.7881, 0.4142, 0.7405, 0.3415, 0.7316, 0.3268, 0.7797, 0.3719, 0.7785, 0.3895, 0.7303, 0.2183, 0.7144, 0.2106, 0.768, 0.2675, 0.7732, 0.2785, 0.7207, 0.1233, 0.8213, 0.1218, 0.8204, 0.1133, 0.8418, 0.1148, 0.8428, 0.438, 0.7514, 0.4103, 0.8017, 0.4655, 0.8412, 0.4988, 0.7819, 0.2785, 0.7207, 0.2675, 0.7732, 0.3268, 0.7797, 0.3415, 0.7316, 0.1439, 0.58, 0.1423, 0.5821, 0.1514, 0.5888, 0.1535, 0.5871, 0.1718, 0.692, 0.1644, 0.7464, 0.2106, 0.768, 0.2183, 0.7144, 0.4142, 0.7405, 0.3896, 0.7881, 0.4103, 0.8017, 0.438, 0.7514, 0.09178, 0.7856, 0.1218, 0.8204, 0.1264, 0.8042, 0.1003, 0.7729, 0.0798, 0.8017, 0.1133, 0.8418, 0.1218, 0.8204, 0.09178, 0.7856, 0.04425, 0.8336, 0.08959, 0.8826, 0.1133, 0.8418, 0.0798, 0.8017, 0.09926, 0.6324, 0.07626, 0.6826, 0.09755, 0.6873, 0.1081, 0.6384, 0.08291, 0.6216, 0.06712, 0.6805, 0.07626, 0.6826, 0.09926, 0.6324, 0.9215, 0.7565, 0.945, 0.7004, 0.938, 0.6857, 0.9039, 0.7162, 0.07626, 0.6826, 0.07522, 0.741, 0.09172, 0.7382, 0.09755, 0.6873, 0.06712, 0.6805, 0.05581, 0.7445, 0.07522, 0.741, 0.07626, 0.6826, 0.9668, 0.7721, 0.9874, 0.6945, 0.945, 0.7004, 0.9215, 0.7565, 0.3719, 0.7785, 0.3602, 0.7977, 0.3661, 0.8149, 0.3896, 0.7881, 0.3268, 0.7797, 0.322, 0.7975, 0.3602, 0.7977, 0.3719, 0.7785, 0.2106, 0.768, 0.2049, 0.8006, 0.2619, 0.8038, 0.2675, 0.7732, 0.4103, 0.8017, 0.3802, 0.8348, 0.4193, 0.8888, 0.4655, 0.8412, 0.2675, 0.7732, 0.2619, 0.8038, 0.322, 0.7975, 0.3268, 0.7797, 0.1644, 0.7464, 0.1577, 0.7829, 0.2049, 0.8006, 0.2106, 0.768, 0.3896, 0.7881, 0.3661, 0.8149, 0.3802, 0.8348, 0.4103, 0.8017, 0.09718, 0.7388, 0.09172, 0.7382, 0.1003, 0.7729, 0.1044, 0.7736, 0.07522, 0.741, 0.09178, 0.7856, 0.1003, 0.7729, 0.09172, 0.7382, 0.05581, 0.7445, 0.0798, 0.8017, 0.09178, 0.7856, 0.07522, 0.741, 0.01004, 0.7655, 0.04425, 0.8336, 0.0798, 0.8017, 0.05581, 0.7445, 0.1535, 0.5871, 0.1514, 0.5888, 0.1397, 0.604, 0.1426, 0.6058, 0.4474, 0.6091, 0.4155, 0.6768, 0.4332, 0.6829, 0.4547, 0.6174, 0.39, 0.6029, 0.3615, 0.6781, 0.4155, 0.6768, 0.4474, 0.6091, 0.2378, 0.5686, 0.2244, 0.656, 0.2908, 0.6633, 0.31, 0.5868, 0.4708, 0.6408, 0.4605, 0.6922, 0.5256, 0.7192, 0.5111, 0.696, 0.31, 0.5868, 0.2908, 0.6633, 0.3615, 0.6781, 0.39, 0.6029, 0.1941, 0.537, 0.1778, 0.6326, 0.2244, 0.656, 0.2378, 0.5686, 0.4547, 0.6174, 0.4332, 0.6829, 0.4605, 0.6922, 0.4708, 0.6408, 0.1423, 0.5821, 0.131, 0.5969, 0.1397, 0.604, 0.1514, 0.5888, 0.1257, 0.5694, 0.1144, 0.5838, 0.131, 0.5969, 0.1423, 0.5821, 0.0871, 0.5394, 0.07603, 0.5536, 0.1144, 0.5838, 0.1257, 0.5694, 0.1426, 0.6058, 0.1397, 0.604, 0.1081, 0.6384, 0.1128, 0.6397, 0.4155, 0.6768, 0.4028, 0.7048, 0.4238, 0.7127, 0.4332, 0.6829, 0.3615, 0.6781, 0.3511, 0.7056, 0.4028, 0.7048, 0.4155, 0.6768, 0.2244, 0.656, 0.2215, 0.6863, 0.2843, 0.6924, 0.2908, 0.6633, 0.4605, 0.6922, 0.4496, 0.7225, 0.5128, 0.7509, 0.5256, 0.7192, 0.2908, 0.6633, 0.2843, 0.6924, 0.3511, 0.7056, 0.3615, 0.6781, 0.1778, 0.6326, 0.175, 0.6634, 0.2215, 0.6863, 0.2244, 0.656, 0.4332, 0.6829, 0.4238, 0.7127, 0.4496, 0.7225, 0.4605, 0.6922, 0.131, 0.5969, 0.09926, 0.6324, 0.1081, 0.6384, 0.1397, 0.604, 0.1144, 0.5838, 0.08291, 0.6216, 0.09926, 0.6324, 0.131, 0.5969, 0.07603, 0.5536, 0.04571, 0.5914, 0.08291, 0.6216, 0.1144, 0.5838, 0.9874, 0.6945, 0.9731, 0.6557, 0.938, 0.6857, 0.945, 0.7004, 0.9731, 0.6557, 0.9524, 0.6406, 0.9317, 0.6759, 0.938, 0.6857, 0.888, 0.6946, 0.9317, 0.6759, 0.9524, 0.6406, 0.8722, 0.6456, 0.9039, 0.7162, 0.938, 0.6857, 0.9317, 0.6759, 0.888, 0.6946, 0.9059, 0.7936, 0.9215, 0.7565, 0.9039, 0.7162, 0.8797, 0.7436, 0.9526, 0.8113, 0.9668, 0.7721, 0.9215, 0.7565, 0.9059, 0.7936, 0.8527, 0.712, 0.888, 0.6946, 0.8722, 0.6456, 0.8334, 0.6597, 0.8797, 0.7436, 0.9039, 0.7162, 0.888, 0.6946, 0.8527, 0.712, 0.89, 0.8324, 0.9059, 0.7936, 0.8797, 0.7436, 0.8547, 0.7757, 0.9376, 0.8505, 0.9526, 0.8113, 0.9059, 0.7936, 0.89, 0.8324, 0.803, 0.7254, 0.8527, 0.712, 0.8334, 0.6597, 0.7872, 0.6752, 0.8547, 0.7757, 0.8797, 0.7436, 0.8527, 0.712, 0.803, 0.7254, 0.8016, 0.8611, 0.7835, 0.9975, 0.8275, 0.956, 0.8508, 0.8735, 0.8298, 0.7556, 0.8016, 0.8611, 0.8508, 0.8735, 0.8473, 0.7935, 0.7109, 0.7469, 0.6756, 0.8261, 0.7586, 0.8496, 0.7903, 0.7392, 0.6756, 0.8261, 0.6735, 0.9082, 0.7231, 0.9809, 0.7586, 0.8496, 0.7586, 0.8496, 0.7231, 0.9809, 0.7835, 0.9975, 0.8016, 0.8611, 0.7903, 0.7392, 0.7586, 0.8496, 0.8016, 0.8611, 0.8298, 0.7556, 0.5477, 0.8614, 0.5012, 0.8729, 0.5253, 0.9423, 0.5613, 0.9733, 0.5257, 0.7708, 0.5082, 0.8002, 0.5012, 0.8729, 0.5477, 0.8614, 0.6254, 0.7677, 0.5583, 0.7526, 0.587, 0.8509, 0.6608, 0.8299, 0.6608, 0.8299, 0.587, 0.8509, 0.6154, 0.967, 0.6606, 0.9028, 0.587, 0.8509, 0.5477, 0.8614, 0.5613, 0.9733, 0.6154, 0.967, 0.5583, 0.7526, 0.5257, 0.7708, 0.5477, 0.8614, 0.587, 0.8509, 0.5198, 0.759, 0.5257, 0.7708, 0.5583, 0.7526, 0.5583, 0.7392, 0.6234, 0.9782, 0.6154, 0.967, 0.5613, 0.9733, 0.5615, 0.987, 0.516, 0.9524, 0.5253, 0.9423, 0.5012, 0.8729, 0.4862, 0.8743, 0.6735, 0.9082, 0.6606, 0.9028, 0.6154, 0.967, 0.6234, 0.9782, 0.6329, 0.7563, 0.6254, 0.7677, 0.6608, 0.8299, 0.6756, 0.8261, 0.4958, 0.7931, 0.5082, 0.8002, 0.5257, 0.7708, 0.5198, 0.759, 0.4862, 0.8743, 0.5012, 0.8729, 0.5082, 0.8002, 0.4958, 0.7931, 0.5615, 0.987, 0.5613, 0.9733, 0.5253, 0.9423, 0.516, 0.9524, 0.6756, 0.8261, 0.6608, 0.8299, 0.6606, 0.9028, 0.6735, 0.9082, 0.5583, 0.7392, 0.5583, 0.7526, 0.6254, 0.7677, 0.6329, 0.7563, 0.1718, 0.692, 0.103, 0.6875, 0.09718, 0.7388, 0.1644, 0.7464, 0.175, 0.6634, 0.1128, 0.6397, 0.103, 0.6875, 0.1718, 0.692, 0.1532, 0.5429, 0.1273, 0.5673, 0.1439, 0.58, 0.1735, 0.5399, 0.1498, 0.8104, 0.1281, 0.8047, 0.1233, 0.8213, 0.1425, 0.8318, 0.1069, 0.5393, 0.08869, 0.5374, 0.1273, 0.5673, 0.1532, 0.5429, 0.1348, 0.8542, 0.1148, 0.8428, 0.09127, 0.8837, 0.1138, 0.8988, 0.1577, 0.7829, 0.1044, 0.7736, 0.1281, 0.8047, 0.1498, 0.8104, 0.1425, 0.8318, 0.1233, 0.8213, 0.1148, 0.8428, 0.1348, 0.8542, 0.1735, 0.5399, 0.1439, 0.58, 0.1535, 0.5871, 0.1941, 0.537, 0.1644, 0.7464, 0.09718, 0.7388, 0.1044, 0.7736, 0.1577, 0.7829, 0.1941, 0.537, 0.1535, 0.5871, 0.1426, 0.6058, 0.1778, 0.6326, 0.1778, 0.6326, 0.1426, 0.6058, 0.1128, 0.6397, 0.175, 0.6634])
me_plane_002.use_remesh_preserve_volume = False
me_plane_002.use_remesh_preserve_attributes = False
me_plane_002.use_mirror_vertex_groups = False
me_plane_002.update()

# ---- objects
ob_plane_001 = bpy.data.objects.new('Plane.001', me_plane_002)

# ---- transforms, parenting, visibility, modifiers, constraints
ob_plane_001.location = (-0.9189, -0.0003779, 5.176)
ob_plane_001.lineart.crease_threshold = 0.0

# ---- collection membership
col_collection_2.objects.link(ob_plane_001)

# ---- scene / render settings (as saved in the file)
scene.frame_start = 1; scene.frame_end = 250; scene.frame_set(1)
scene.render.engine = 'BLENDER_EEVEE_NEXT'
scene.render.resolution_percentage = 50
scene.render.dither_intensity = 0.0
scene.cycles.use_denoising = False
scene.cycles.samples = 10
scene.cycles.sampling_pattern = 'TABULATED_SOBOL'
scene.cycles.light_sampling_threshold = 0.0
scene.cycles.use_adaptive_sampling = False
scene.cycles.use_light_tree = False
scene.cycles.blur_glossy = 0.0
scene.cycles.volume_bounces = 1
scene.cycles.pixel_filter_type = 'GAUSSIAN'
scene.cycles.sample_clamp_indirect = 0.0
scene.view_settings.view_transform = 'Standard'
bpy.context.view_layer.update()

# ---- added for rendering (the .blend has no active camera and no usable light): camera, sun
cam_auto = bpy.data.cameras.new('AutoCamera')
cam_auto.lens = 50.0
cam_auto.sensor_width = 36.0
cam_auto.clip_end = 1000.0
ob_auto_camera = bpy.data.objects.new('AutoCamera', cam_auto)
scene.collection.objects.link(ob_auto_camera)
ob_auto_camera.location = (15.2528, -18.9214, 17.9404)
ob_auto_camera.rotation_euler = (1.09748, -7.21219e-08, 0.694738)
scene.camera = ob_auto_camera
light_auto_sun = bpy.data.lights.new('AutoSun', 'SUN')
light_auto_sun.energy = 3.0
light_auto_sun.angle = 0.0523599
ob_auto_sun = bpy.data.objects.new('AutoSun', light_auto_sun)
scene.collection.objects.link(ob_auto_sun)
ob_auto_sun.rotation_euler = (0.872665, 0.174533, 0.523599)
bpy.context.view_layer.update()
